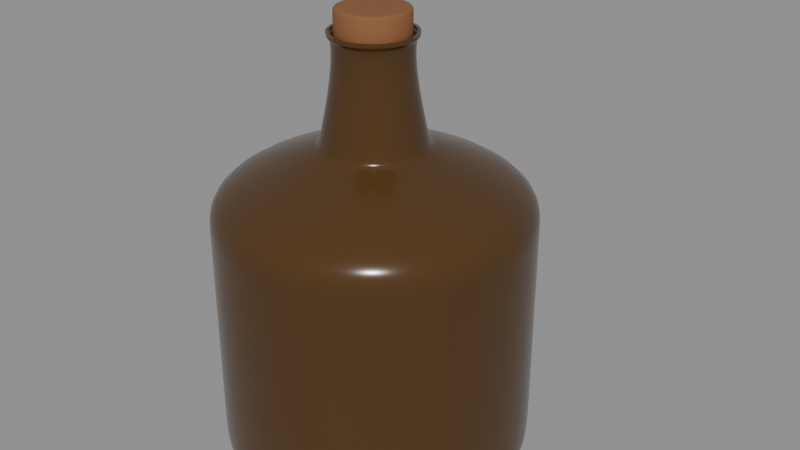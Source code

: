 # Source: moonshine_bottle.blend  (saved by Blender 4.5.91; exported with 4.5.12 LTS)
import bpy
from mathutils import Matrix  # noqa: F401  (used for matrix-valued properties, if any)

bpy.ops.wm.read_factory_settings(use_empty=True)
scene = bpy.context.scene
scene.name = 'Scene'

# ---- collections
col_bottle = bpy.data.collections.new('Bottle'); scene.collection.children.link(col_bottle)

# ---- materials (node trees are filled in below, after node groups)
mat_glass = bpy.data.materials.new('glass')
mat_cork = bpy.data.materials.new('cork')

# ---- node groups
ng_smooth_by_angle = bpy.data.node_groups.new('Smooth by Angle', 'GeometryNodeTree')
_s = ng_smooth_by_angle.interface.new_socket(name='Mesh', in_out='OUTPUT', socket_type='NodeSocketGeometry')
_s = ng_smooth_by_angle.interface.new_socket(name='Mesh', in_out='INPUT', socket_type='NodeSocketGeometry')
_s = ng_smooth_by_angle.interface.new_socket(name='Angle', in_out='INPUT', socket_type='NodeSocketFloat')
_s.subtype = 'ANGLE'
_s.default_value = 0.5236
_s.min_value = 0.0
_s.max_value = 3.142
_s.description = 'Maximum face angle for smooth edges'
_s = ng_smooth_by_angle.interface.new_socket(name='Ignore Sharpness', in_out='INPUT', socket_type='NodeSocketBool')
_s.force_non_field = True
ng_smooth_by_angle.description = 'Set the sharpness of mesh edges based on the angle between the neighboring faces'
ng_smooth_by_angle.is_modifier = True
_N = ng_smooth_by_angle.nodes; _L = ng_smooth_by_angle.links
n0 = _N.new('GeometryNodeSetShadeSmooth'); n0.name = 'Set Shade Smooth'; n0.location = (120, -80)
n0.domain = 'EDGE'
n1 = _N.new('GeometryNodeSetShadeSmooth'); n1.name = 'Set Shade Smooth.001'; n1.location = (300, -80)
n2 = _N.new('NodeGroupOutput'); n2.name = 'Group Output'; n2.location = (480, -80)
n3 = _N.new('GeometryNodeInputMeshEdgeAngle'); n3.name = 'Edge Angle'; n3.location = (-440, -240)
n4 = _N.new('NodeGroupInput'); n4.name = 'Group Input'; n4.location = (-80, -80)
n5 = _N.new('GeometryNodeInputEdgeSmooth'); n5.name = 'Is Edge Smooth'; n5.location = (-260, -120)
n6 = _N.new('GeometryNodeInputShadeSmooth'); n6.name = 'Is Shade Smooth'; n6.location = (-440, -397)
n7 = _N.new('FunctionNodeCompare'); n7.name = 'Compare'; n7.location = (-260, -260)
n7.operation = 'LESS_EQUAL'
n7.inputs[6].default_value = (0.0, 0.0, 0.0, 0.0)
n7.inputs[7].default_value = (0.0, 0.0, 0.0, 0.0)
n8 = _N.new('FunctionNodeBooleanMath'); n8.name = 'Boolean Math.001'; n8.location = (-80, -260)
n9 = _N.new('NodeGroupInput'); n9.name = 'Group Input.001'; n9.location = (-440, -329)
n10 = _N.new('NodeGroupInput'); n10.name = 'Group Input.002'; n10.location = (-259, -189)
n11 = _N.new('FunctionNodeBooleanMath'); n11.name = 'Boolean Math'; n11.location = (-80, -149)
n11.operation = 'OR'
n12 = _N.new('FunctionNodeBooleanMath'); n12.name = 'Boolean Math.002'; n12.location = (-260, -380)
n12.operation = 'OR'
n13 = _N.new('NodeGroupInput'); n13.name = 'Group Input.003'; n13.location = (-440, -460)
_L.new(n3.outputs[0], n7.inputs[0])
_L.new(n1.outputs[0], n2.inputs[0])
_L.new(n9.outputs[1], n7.inputs[1])
_L.new(n7.outputs[0], n8.inputs[0])
_L.new(n4.outputs[0], n0.inputs[0])
_L.new(n0.outputs[0], n1.inputs[0])
_L.new(n8.outputs[0], n0.inputs[2])
_L.new(n10.outputs[2], n11.inputs[1])
_L.new(n5.outputs[0], n11.inputs[0])
_L.new(n11.outputs[0], n0.inputs[1])
_L.new(n13.outputs[2], n12.inputs[1])
_L.new(n6.outputs[0], n12.inputs[0])
_L.new(n12.outputs[0], n8.inputs[1])
n2.is_active_output = True

# ---- material node trees
mat_glass.use_nodes = True; mat_glass.node_tree.nodes.clear()
_N = mat_glass.node_tree.nodes; _L = mat_glass.node_tree.links
n0 = _N.new('ShaderNodeBsdfPrincipled'); n0.name = 'Principled BSDF'; n0.location = (-200, 100)
n0.inputs[0].default_value = (0.07835, 0.03605, 0.008814, 1.0)
n0.inputs[2].default_value = 0.1932
n1 = _N.new('ShaderNodeOutputMaterial'); n1.name = 'Material Output'; n1.location = (200, 100)
_L.new(n0.outputs[0], n1.inputs[0])
n1.is_active_output = True
mat_cork.use_nodes = True; mat_cork.node_tree.nodes.clear()
_N = mat_cork.node_tree.nodes; _L = mat_cork.node_tree.links
n0 = _N.new('ShaderNodeBsdfPrincipled'); n0.name = 'Principled BSDF'; n0.location = (-200, 100)
n0.inputs[0].default_value = (0.2298, 0.09291, 0.03336, 1.0)
n0.inputs[2].default_value = 0.8586
n1 = _N.new('ShaderNodeOutputMaterial'); n1.name = 'Material Output'; n1.location = (200, 100)
_L.new(n0.outputs[0], n1.inputs[0])
n1.is_active_output = True

# ---- meshes
me_cylinder_001 = bpy.data.meshes.new('Cylinder.001')
me_cylinder_001.from_pydata([(-4.182e-10, 0.08871, 0.0), (-0.004664, 0.02345, 0.2699), (0.01731, 0.08701, 0.0), (-0.00915, 0.02209, 0.2699), (0.03395, 0.08196, 0.0), (-0.01328, 0.01988, 0.2699), (0.04928, 0.07376, 0.0), (-0.01691, 0.01691, 0.2699), (0.06273, 0.06273, 0.0), (-0.01988, 0.01328, 0.2699), (0.07376, 0.04928, 0.0), (-0.02209, 0.00915, 0.2699), (0.08196, 0.03395, 0.0), (-0.02345, 0.004664, 0.2699), (0.08701, 0.01731, 0.0), (-0.02391, -1.617e-10, 0.2699), (0.08871, -1.15e-09, 0.0), (-0.02345, -0.004664, 0.2699), (0.08701, -0.01731, 0.0), (-0.02209, -0.00915, 0.2699), (0.08196, -0.03395, 0.0), (-0.01988, -0.01328, 0.2699), (0.07376, -0.04928, 0.0), (-0.01691, -0.01691, 0.2699), (0.06273, -0.06273, 0.0), (-0.01328, -0.01988, 0.2699), (0.04928, -0.07376, 0.0), (-0.00915, -0.02209, 0.2699), (0.03395, -0.08196, 0.0), (-0.004664, -0.02345, 0.2699), (0.01731, -0.08701, 0.0), (4.736e-09, -0.02391, 0.2699), (-4.182e-10, -0.08871, 0.0), (0.004664, -0.02345, 0.2699), (-0.01731, -0.08701, 0.0), (0.00915, -0.02209, 0.2699), (-0.03395, -0.08196, 0.0), (0.01328, -0.01988, 0.2699), (-0.04928, -0.07376, 0.0), (0.01691, -0.01691, 0.2699), (-0.06273, -0.06273, 0.0), (0.01988, -0.01328, 0.2699), (-0.07376, -0.04928, 0.0), (0.02209, -0.00915, 0.2699), (-0.08196, -0.03395, 0.0), (0.02345, -0.004664, 0.2699), (-0.08701, -0.01731, 0.0), (0.02391, -1.617e-10, 0.2699), (-0.08871, -1.15e-09, 0.0), (0.02345, 0.004664, 0.2699), (-0.08701, 0.01731, 0.0), (0.02209, 0.00915, 0.2699), (-0.08196, 0.03395, 0.0), (0.01988, 0.01328, 0.2699), (-0.07376, 0.04928, 0.0), (0.01691, 0.01691, 0.2699), (-0.06273, 0.06273, 0.0), (0.01328, 0.01988, 0.2699), (-0.04928, 0.07376, 0.0), (0.00915, 0.02209, 0.2699), (-0.03395, 0.08196, 0.0), (4.736e-09, 0.02391, 0.2699), (-0.01731, 0.08701, 0.0), (0.004664, 0.02345, 0.2699), (-1.192e-09, 0.09842, 0.01319), (0.0192, 0.09653, 0.01319), (0.03767, 0.09093, 0.01319), (0.05468, 0.08184, 0.01319), (0.0696, 0.0696, 0.01319), (0.08184, 0.05468, 0.01319), (0.09093, 0.03767, 0.01319), (0.09653, 0.0192, 0.01319), (0.09842, -1.467e-09, 0.01319), (0.09653, -0.0192, 0.01319), (0.09093, -0.03767, 0.01319), (0.08184, -0.05468, 0.01319), (0.0696, -0.0696, 0.01319), (0.05468, -0.08184, 0.01319), (0.03767, -0.09093, 0.01319), (0.0192, -0.09653, 0.01319), (-1.192e-09, -0.09842, 0.01319), (-0.0192, -0.09653, 0.01319), (-0.03767, -0.09093, 0.01319), (-0.05468, -0.08184, 0.01319), (-0.0696, -0.0696, 0.01319), (-0.08184, -0.05468, 0.01319), (-0.09093, -0.03767, 0.01319), (-0.09653, -0.0192, 0.01319), (-0.09842, -1.467e-09, 0.01319), (-0.09653, 0.0192, 0.01319), (-0.09093, 0.03767, 0.01319), (-0.08184, 0.05468, 0.01319), (-0.0696, 0.0696, 0.01319), (-0.05468, 0.08184, 0.01319), (-0.03767, 0.09093, 0.01319), (-0.0192, 0.09653, 0.01319), (-1.192e-09, 0.09842, 0.1791), (0.0192, 0.09653, 0.1791), (0.03767, 0.09093, 0.1791), (0.05468, 0.08184, 0.1791), (0.0696, 0.0696, 0.1791), (0.08184, 0.05468, 0.1791), (0.09093, 0.03767, 0.1791), (0.09653, 0.0192, 0.1791), (0.09842, -1.467e-09, 0.1791), (0.09653, -0.0192, 0.1791), (0.09093, -0.03767, 0.1791), (0.08184, -0.05468, 0.1791), (0.0696, -0.0696, 0.1791), (0.05468, -0.08184, 0.1791), (0.03767, -0.09093, 0.1791), (0.0192, -0.09653, 0.1791), (-1.192e-09, -0.09842, 0.1791), (-0.0192, -0.09653, 0.1791), (-0.03767, -0.09093, 0.1791), (-0.05468, -0.08184, 0.1791), (-0.0696, -0.0696, 0.1791), (-0.08184, -0.05468, 0.1791), (-0.09093, -0.03767, 0.1791), (-0.09653, -0.0192, 0.1791), (-0.09842, -1.467e-09, 0.1791), (-0.09653, 0.0192, 0.1791), (-0.09093, 0.03767, 0.1791), (-0.08184, 0.05468, 0.1791), (-0.0696, 0.0696, 0.1791), (-0.05468, 0.08184, 0.1791), (-0.03767, 0.09093, 0.1791), (-0.0192, 0.09653, 0.1791), (0.01887, 0.09484, 0.006597), (0.03701, 0.08934, 0.006597), (0.05372, 0.0804, 0.006597), (0.06838, 0.06838, 0.006597), (0.0804, 0.05372, 0.006597), (0.08934, 0.03701, 0.006597), (0.09484, 0.01887, 0.006597), (0.0967, -1.297e-09, 0.006597), (0.09484, -0.01887, 0.006597), (0.08934, -0.03701, 0.006597), (0.0804, -0.05372, 0.006597), (0.06838, -0.06838, 0.006597), (0.05372, -0.0804, 0.006597), (0.03701, -0.08934, 0.006597), (0.01887, -0.09484, 0.006597), (-8.483e-10, -0.0967, 0.006597), (-0.01887, -0.09484, 0.006597), (-0.03701, -0.08934, 0.006597), (-0.05372, -0.0804, 0.006597), (-0.06838, -0.06838, 0.006597), (-0.0804, -0.05372, 0.006597), (-0.08934, -0.03701, 0.006597), (-0.09484, -0.01887, 0.006597), (-0.0967, -1.297e-09, 0.006597), (-0.09484, 0.01887, 0.006597), (-0.08934, 0.03701, 0.006597), (-0.0804, 0.05372, 0.006597), (-0.06838, 0.06838, 0.006597), (-0.05372, 0.0804, 0.006597), (-0.03701, 0.08934, 0.006597), (-0.01887, 0.09484, 0.006597), (-8.483e-10, 0.0967, 0.006597), (0.01763, 0.08862, 0.0006597), (0.03458, 0.08347, 0.0006597), (0.0502, 0.07513, 0.0006597), (0.06389, 0.06389, 0.0006597), (0.07513, 0.0502, 0.0006597), (0.08347, 0.03458, 0.0006597), (0.08862, 0.01763, 0.0006597), (0.09035, -1.161e-09, 0.0006597), (0.08862, -0.01763, 0.0006597), (0.08347, -0.03458, 0.0006597), (0.07513, -0.0502, 0.0006597), (0.06389, -0.06389, 0.0006597), (0.0502, -0.07513, 0.0006597), (0.03458, -0.08347, 0.0006597), (0.01763, -0.08862, 0.0006597), (-4.58e-10, -0.09035, 0.0006597), (-0.01763, -0.08862, 0.0006597), (-0.03458, -0.08347, 0.0006597), (-0.0502, -0.07513, 0.0006597), (-0.06389, -0.06389, 0.0006597), (-0.07513, -0.0502, 0.0006597), (-0.08347, -0.03458, 0.0006597), (-0.08862, -0.01763, 0.0006597), (-0.09035, -1.161e-09, 0.0006597), (-0.08862, 0.01763, 0.0006597), (-0.08347, 0.03458, 0.0006597), (-0.07513, 0.0502, 0.0006597), (-0.06389, 0.06389, 0.0006597), (-0.0502, 0.07513, 0.0006597), (-0.03458, 0.08347, 0.0006597), (-0.01763, 0.08862, 0.0006597), (-4.58e-10, 0.09035, 0.0006597), (-4.147e-10, 0.08965, 0.0), (0.01749, 0.08792, 0.0), (0.03431, 0.08282, 0.0), (0.04981, 0.07454, 0.0), (0.06339, 0.06339, 0.0), (0.07454, 0.0498, 0.0), (0.08282, 0.03431, 0.0), (0.08792, 0.01749, 0.0), (0.08965, -1.146e-09, 0.0), (0.08792, -0.01749, 0.0), (0.08282, -0.03431, 0.0), (0.07454, -0.0498, 0.0), (0.06339, -0.06339, 0.0), (0.04981, -0.07454, 0.0), (0.03431, -0.08282, 0.0), (0.01749, -0.08792, 0.0), (-4.147e-10, -0.08965, 0.0), (-0.01749, -0.08792, 0.0), (-0.03431, -0.08282, 0.0), (-0.0498, -0.07454, 0.0), (-0.06339, -0.06339, 0.0), (-0.07454, -0.0498, 0.0), (-0.08282, -0.03431, 0.0), (-0.08792, -0.01749, 0.0), (-0.08965, -1.146e-09, 0.0), (-0.08792, 0.01749, 0.0), (-0.08282, 0.03431, 0.0), (-0.07454, 0.0498, 0.0), (-0.06339, 0.06339, 0.0), (-0.0498, 0.07454, 0.0), (-0.03431, 0.08282, 0.0), (-0.01749, 0.08792, 0.0), (0.0192, 0.09653, 0.1582), (0.03767, 0.09093, 0.1582), (0.05468, 0.08184, 0.1582), (0.0696, 0.0696, 0.1582), (0.08184, 0.05468, 0.1582), (0.09093, 0.03767, 0.1582), (0.09653, 0.0192, 0.1582), (0.09842, -1.467e-09, 0.1582), (0.09653, -0.0192, 0.1582), (0.09093, -0.03767, 0.1582), (0.08184, -0.05468, 0.1582), (0.0696, -0.0696, 0.1582), (0.05468, -0.08184, 0.1582), (0.03767, -0.09093, 0.1582), (0.0192, -0.09653, 0.1582), (-1.192e-09, -0.09842, 0.1582), (-0.0192, -0.09653, 0.1582), (-0.03767, -0.09093, 0.1582), (-0.05468, -0.08184, 0.1582), (-0.0696, -0.0696, 0.1582), (-0.08184, -0.05468, 0.1582), (-0.09093, -0.03767, 0.1582), (-0.09653, -0.0192, 0.1582), (-0.09842, -1.467e-09, 0.1582), (-0.09653, 0.0192, 0.1582), (-0.09093, 0.03767, 0.1582), (-0.08184, 0.05468, 0.1582), (-0.0696, 0.0696, 0.1582), (-0.05468, 0.08184, 0.1582), (-0.03767, 0.09093, 0.1582), (-0.0192, 0.09653, 0.1582), (-1.192e-09, 0.09842, 0.1582), (0.004664, 0.02345, 0.2485), (5.328e-10, 0.02391, 0.2485), (0.00915, 0.02209, 0.2485), (0.01328, 0.01988, 0.2485), (0.01691, 0.01691, 0.2485), (0.01988, 0.01328, 0.2485), (0.02209, 0.00915, 0.2485), (0.02345, 0.004664, 0.2485), (0.02391, -1.617e-10, 0.2485), (0.02345, -0.004664, 0.2485), (0.02209, -0.00915, 0.2485), (0.01988, -0.01328, 0.2485), (0.01691, -0.01691, 0.2485), (0.01328, -0.01988, 0.2485), (0.00915, -0.02209, 0.2485), (0.004664, -0.02345, 0.2485), (5.328e-10, -0.02391, 0.2485), (-0.004664, -0.02345, 0.2485), (-0.00915, -0.02209, 0.2485), (-0.01328, -0.01988, 0.2485), (-0.01691, -0.01691, 0.2485), (-0.01988, -0.01328, 0.2485), (-0.02209, -0.00915, 0.2485), (-0.02345, -0.004664, 0.2485), (-0.02391, -1.617e-10, 0.2485), (-0.02345, 0.004664, 0.2485), (-0.02209, 0.00915, 0.2485), (-0.01988, 0.01328, 0.2485), (-0.01691, 0.01691, 0.2485), (-0.01328, 0.01988, 0.2485), (-0.00915, 0.02209, 0.2485), (-0.004664, 0.02345, 0.2485), (4.793e-09, 0.02671, 0.2699), (-0.005212, 0.0262, 0.2699), (-0.01022, 0.02468, 0.2699), (-0.01484, 0.02221, 0.2699), (-0.01889, 0.01889, 0.2699), (-0.02221, 0.01484, 0.2699), (-0.02468, 0.01022, 0.2699), (-0.0262, 0.005212, 0.2699), (-0.02671, -1.67e-10, 0.2699), (-0.0262, -0.005212, 0.2699), (-0.02468, -0.01022, 0.2699), (-0.02221, -0.01484, 0.2699), (-0.01889, -0.01889, 0.2699), (-0.01484, -0.02221, 0.2699), (-0.01022, -0.02468, 0.2699), (-0.005212, -0.0262, 0.2699), (4.793e-09, -0.02671, 0.2699), (0.005212, -0.0262, 0.2699), (0.01022, -0.02468, 0.2699), (0.01484, -0.02221, 0.2699), (0.01889, -0.01889, 0.2699), (0.02221, -0.01484, 0.2699), (0.02468, -0.01022, 0.2699), (0.0262, -0.005212, 0.2699), (0.02671, -1.67e-10, 0.2699), (0.0262, 0.005212, 0.2699), (0.02468, 0.01022, 0.2699), (0.02221, 0.01484, 0.2699), (0.01889, 0.01889, 0.2699), (0.01484, 0.02221, 0.2699), (0.01022, 0.02468, 0.2699), (0.005212, 0.0262, 0.2699), (4.234e-09, 0.02671, 0.273), (-0.005212, 0.0262, 0.273), (-0.01022, 0.02468, 0.273), (-0.01484, 0.02221, 0.273), (-0.01889, 0.01889, 0.273), (-0.02221, 0.01484, 0.273), (-0.02468, 0.01022, 0.273), (-0.0262, 0.005212, 0.273), (-0.02671, -1.67e-10, 0.273), (-0.0262, -0.005212, 0.273), (-0.02468, -0.01022, 0.273), (-0.02221, -0.01484, 0.273), (-0.01889, -0.01889, 0.273), (-0.01484, -0.02221, 0.273), (-0.01022, -0.02468, 0.273), (-0.005212, -0.0262, 0.273), (4.234e-09, -0.02671, 0.273), (0.005212, -0.0262, 0.273), (0.01022, -0.02468, 0.273), (0.01484, -0.02221, 0.273), (0.01889, -0.01889, 0.273), (0.02221, -0.01484, 0.273), (0.02468, -0.01022, 0.273), (0.0262, -0.005212, 0.273), (0.02671, -1.67e-10, 0.273), (0.0262, 0.005212, 0.273), (0.02468, 0.01022, 0.273), (0.02221, 0.01484, 0.273), (0.01889, 0.01889, 0.273), (0.01484, 0.02221, 0.273), (0.01022, 0.02468, 0.273), (0.005212, 0.0262, 0.273), (0.0192, 0.09653, 0.1358), (0.03767, 0.09093, 0.1358), (0.05468, 0.08184, 0.1358), (0.0696, 0.0696, 0.1358), (0.08184, 0.05468, 0.1358), (0.09093, 0.03767, 0.1358), (0.09653, 0.0192, 0.1358), (0.09842, -1.467e-09, 0.1358), (0.09653, -0.0192, 0.1358), (0.09093, -0.03767, 0.1358), (0.08184, -0.05468, 0.1358), (0.0696, -0.0696, 0.1358), (0.05468, -0.08184, 0.1358), (0.03767, -0.09093, 0.1358), (0.0192, -0.09653, 0.1358), (-1.192e-09, -0.09842, 0.1358), (-0.0192, -0.09653, 0.1358), (-0.03767, -0.09093, 0.1358), (-0.05468, -0.08184, 0.1358), (-0.0696, -0.0696, 0.1358), (-0.08184, -0.05468, 0.1358), (-0.09093, -0.03767, 0.1358), (-0.09653, -0.0192, 0.1358), (-0.09842, -1.467e-09, 0.1358), (-0.09653, 0.0192, 0.1358), (-0.09093, 0.03767, 0.1358), (-0.08184, 0.05468, 0.1358), (-0.0696, 0.0696, 0.1358), (-0.05468, 0.08184, 0.1358), (-0.03767, 0.09093, 0.1358), (-0.0192, 0.09653, 0.1358), (-1.192e-09, 0.09842, 0.1358), (0.0192, 0.09653, 0.07447), (0.03767, 0.09093, 0.07447), (0.05468, 0.08184, 0.07447), (0.0696, 0.0696, 0.07447), (0.08184, 0.05468, 0.07447), (0.09093, 0.03767, 0.07447), (0.09653, 0.0192, 0.07447), (0.09842, -1.467e-09, 0.07447), (0.09653, -0.0192, 0.07447), (0.09093, -0.03767, 0.07447), (0.08184, -0.05468, 0.07447), (0.0696, -0.0696, 0.07447), (0.05468, -0.08184, 0.07447), (0.03767, -0.09093, 0.07447), (0.0192, -0.09653, 0.07447), (-1.192e-09, -0.09842, 0.07447), (-0.0192, -0.09653, 0.07447), (-0.03767, -0.09093, 0.07447), (-0.05468, -0.08184, 0.07447), (-0.0696, -0.0696, 0.07447), (-0.08184, -0.05468, 0.07447), (-0.09093, -0.03767, 0.07447), (-0.09653, -0.0192, 0.07447), (-0.09842, -1.467e-09, 0.07447), (-0.09653, 0.0192, 0.07447), (-0.09093, 0.03767, 0.07447), (-0.08184, 0.05468, 0.07447), (-0.0696, 0.0696, 0.07447), (-0.05468, 0.08184, 0.07447), (-0.03767, 0.09093, 0.07447), (-0.0192, 0.09653, 0.07447), (-1.192e-09, 0.09842, 0.07447), (0.0192, 0.09653, 0.04383), (0.03767, 0.09093, 0.04383), (0.05468, 0.08184, 0.04383), (0.0696, 0.0696, 0.04383), (0.08184, 0.05468, 0.04383), (0.09093, 0.03767, 0.04383), (0.09653, 0.0192, 0.04383), (0.09842, -1.467e-09, 0.04383), (0.09653, -0.0192, 0.04383), (0.09093, -0.03767, 0.04383), (0.08184, -0.05468, 0.04383), (0.0696, -0.0696, 0.04383), (0.05468, -0.08184, 0.04383), (0.03767, -0.09093, 0.04383), (0.0192, -0.09653, 0.04383), (-1.192e-09, -0.09842, 0.04383), (-0.0192, -0.09653, 0.04383), (-0.03767, -0.09093, 0.04383), (-0.05468, -0.08184, 0.04383), (-0.0696, -0.0696, 0.04383), (-0.08184, -0.05468, 0.04383), (-0.09093, -0.03767, 0.04383), (-0.09653, -0.0192, 0.04383), (-0.09842, -1.467e-09, 0.04383), (-0.09653, 0.0192, 0.04383), (-0.09093, 0.03767, 0.04383), (-0.08184, 0.05468, 0.04383), (-0.0696, 0.0696, 0.04383), (-0.05468, 0.08184, 0.04383), (-0.03767, 0.09093, 0.04383), (-0.0192, 0.09653, 0.04383), (-1.192e-09, 0.09842, 0.04383), (-1.192e-09, 0.1126, 0.1322), (-1.192e-09, 0.1263, 0.15), (0.0192, 0.1248, 0.1512), (-0.0192, 0.1248, 0.1512), (0.0192, 0.1111, 0.1333), (-0.0192, 0.1111, 0.1333), (-1.288e-09, 0.1286, 0.06351), (-1.288e-09, 0.1121, 0.07865), (0.01402, 0.1112, 0.07764), (-0.01402, 0.1112, 0.07764), (0.01402, 0.1277, 0.06249), (-0.01402, 0.1277, 0.06249), (-1.192e-09, 0.1198, 0.125), (-1.192e-09, 0.1396, 0.1356), (0.0192, 0.1387, 0.1373), (-0.0192, 0.1387, 0.1373), (0.0192, 0.1189, 0.1267), (-0.0192, 0.1189, 0.1267), (-1.261e-09, 0.1395, 0.07754), (-1.261e-09, 0.1199, 0.08839), (0.01402, 0.1193, 0.08719), (-0.01402, 0.1193, 0.08719), (0.01402, 0.1388, 0.07633), (-0.01402, 0.1388, 0.07633), (-0.01592, 0.1435, 0.09665), (-0.01765, 0.1434, 0.117), (-0.0001742, 0.1442, 0.1163), (-0.0001742, 0.1442, 0.0969), (-0.01592, 0.1238, 0.1004), (-0.01765, 0.1237, 0.1135), (-0.0001742, 0.1246, 0.1006), (-0.0001742, 0.1245, 0.1128), (0.01558, 0.1238, 0.1004), (0.0173, 0.1237, 0.1135), (0.01558, 0.1435, 0.09665), (0.0173, 0.1434, 0.117), (0.03418, 0.01416, 0.2032), (0.0297, 0.0123, 0.2076), (0.03245, 0.01344, 0.2042), (0.03081, 0.01276, 0.2058), (0.03628, 0.007217, 0.2032), (0.03153, 0.006271, 0.2076), (0.03445, 0.006853, 0.2042), (0.03271, 0.006507, 0.2058), (0.007217, -0.03628, 0.2032), (0.006271, -0.03153, 0.2076), (0.006853, -0.03445, 0.2042), (0.006507, -0.03271, 0.2058), (-8.258e-11, -0.03699, 0.2032), (2.868e-11, -0.03214, 0.2076), (-4.487e-11, -0.03513, 0.2042), (-4.635e-12, -0.03335, 0.2058), (-0.03699, -7.595e-10, 0.2032), (-0.03214, -6.758e-10, 0.2076), (-0.03513, -7.348e-10, 0.2042), (-0.03335, -7.033e-10, 0.2058), (-0.03628, 0.007217, 0.2032), (-0.03153, 0.006271, 0.2076), (-0.03445, 0.006853, 0.2042), (-0.03271, 0.006507, 0.2058), (0.01416, 0.03418, 0.2032), (0.0123, 0.0297, 0.2076), (0.01344, 0.03245, 0.2042), (0.01276, 0.03081, 0.2058), (0.02055, 0.03076, 0.2032), (0.01786, 0.02673, 0.2076), (0.01952, 0.02921, 0.2042), (0.01853, 0.02773, 0.2058), (0.03076, -0.02055, 0.2032), (0.02673, -0.01786, 0.2076), (0.02921, -0.01952, 0.2042), (0.02773, -0.01853, 0.2058), (0.02616, -0.02616, 0.2032), (0.02273, -0.02273, 0.2076), (0.02484, -0.02484, 0.2042), (0.02358, -0.02358, 0.2058), (-0.02616, -0.02616, 0.2032), (-0.02273, -0.02273, 0.2076), (-0.02484, -0.02484, 0.2042), (-0.02358, -0.02358, 0.2058), (-0.03076, -0.02055, 0.2032), (-0.02673, -0.01786, 0.2076), (-0.02921, -0.01952, 0.2042), (-0.02773, -0.01853, 0.2058), (-0.02055, 0.03076, 0.2032), (-0.01786, 0.02673, 0.2076), (-0.01952, 0.02921, 0.2042), (-0.01853, 0.02773, 0.2058), (-0.01416, 0.03418, 0.2032), (-0.0123, 0.0297, 0.2076), (-0.01344, 0.03245, 0.2042), (-0.01276, 0.03081, 0.2058), (0.03699, -7.595e-10, 0.2032), (0.03214, -6.758e-10, 0.2076), (0.03513, -7.348e-10, 0.2042), (0.03335, -7.033e-10, 0.2058), (-0.007217, -0.03628, 0.2032), (-0.006271, -0.03153, 0.2076), (-0.006853, -0.03445, 0.2042), (-0.006507, -0.03271, 0.2058), (-0.03418, 0.01416, 0.2032), (-0.0297, 0.0123, 0.2076), (-0.03245, 0.01344, 0.2042), (-0.03081, 0.01276, 0.2058), (0.02616, 0.02616, 0.2032), (0.02273, 0.02273, 0.2076), (0.02484, 0.02484, 0.2042), (0.02358, 0.02358, 0.2058), (0.02055, -0.03076, 0.2032), (0.01786, -0.02673, 0.2076), (0.01952, -0.02921, 0.2042), (0.01853, -0.02773, 0.2058), (-0.03418, -0.01416, 0.2032), (-0.0297, -0.0123, 0.2076), (-0.03245, -0.01344, 0.2042), (-0.03081, -0.01276, 0.2058), (-0.007217, 0.03628, 0.2032), (-0.006271, 0.03153, 0.2076), (-0.006853, 0.03445, 0.2042), (-0.006507, 0.03271, 0.2058), (0.03628, -0.007217, 0.2032), (0.03153, -0.006271, 0.2076), (0.03445, -0.006853, 0.2042), (0.03271, -0.006507, 0.2058), (-0.01416, -0.03418, 0.2032), (-0.0123, -0.0297, 0.2076), (-0.01344, -0.03245, 0.2042), (-0.01276, -0.03081, 0.2058), (-0.03076, 0.02055, 0.2032), (-0.02673, 0.01786, 0.2076), (-0.02921, 0.01952, 0.2042), (-0.02773, 0.01853, 0.2058), (0.03076, 0.02055, 0.2032), (0.02673, 0.01786, 0.2076), (0.02921, 0.01952, 0.2042), (0.02773, 0.01853, 0.2058), (0.01416, -0.03418, 0.2032), (0.0123, -0.0297, 0.2076), (0.01344, -0.03245, 0.2042), (0.01276, -0.03081, 0.2058), (-0.03628, -0.007217, 0.2032), (-0.03153, -0.006271, 0.2076), (-0.03445, -0.006853, 0.2042), (-0.03271, -0.006507, 0.2058), (-8.258e-11, 0.03699, 0.2032), (2.868e-11, 0.03214, 0.2076), (-4.487e-11, 0.03513, 0.2042), (-4.635e-12, 0.03335, 0.2058), (0.006271, 0.03153, 0.2076), (0.007217, 0.03628, 0.2032), (0.006507, 0.03271, 0.2058), (0.006853, 0.03445, 0.2042), (0.03418, -0.01416, 0.2032), (0.0297, -0.0123, 0.2076), (0.03245, -0.01344, 0.2042), (0.03081, -0.01276, 0.2058), (-0.02055, -0.03076, 0.2032), (-0.01786, -0.02673, 0.2076), (-0.01952, -0.02921, 0.2042), (-0.01853, -0.02773, 0.2058), (-0.02616, 0.02616, 0.2032), (-0.02273, 0.02273, 0.2076), (-0.02484, 0.02484, 0.2042), (-0.02358, 0.02358, 0.2058)], [], [(286, 285, 5, 3), (0, 2, 4, 6, 8, 10, 12, 14, 16, 18, 20, 22, 24, 26, 28, 30, 32, 34, 36, 38, 40, 42, 44, 46, 48, 50, 52, 54, 56, 58, 60, 62), (158, 95, 64, 159), (157, 94, 95, 158), (156, 93, 94, 157), (155, 92, 93, 156), (154, 91, 92, 155), (153, 90, 91, 154), (152, 89, 90, 153), (151, 88, 89, 152), (150, 87, 88, 151), (149, 86, 87, 150), (148, 85, 86, 149), (147, 84, 85, 148), (146, 83, 84, 147), (145, 82, 83, 146), (144, 81, 82, 145), (143, 80, 81, 144), (142, 79, 80, 143), (141, 78, 79, 142), (140, 77, 78, 141), (139, 76, 77, 140), (138, 75, 76, 139), (137, 74, 75, 138), (136, 73, 74, 137), (135, 72, 73, 136), (134, 71, 72, 135), (133, 70, 71, 134), (132, 69, 70, 133), (131, 68, 69, 132), (130, 67, 68, 131), (129, 66, 67, 130), (128, 65, 66, 129), (159, 64, 65, 128), (254, 127, 96, 255), (253, 126, 127, 254), (252, 125, 126, 253), (251, 124, 125, 252), (250, 123, 124, 251), (249, 122, 123, 250), (248, 121, 122, 249), (247, 120, 121, 248), (246, 119, 120, 247), (245, 118, 119, 246), (244, 117, 118, 245), (243, 116, 117, 244), (242, 115, 116, 243), (241, 114, 115, 242), (240, 113, 114, 241), (239, 112, 113, 240), (238, 111, 112, 239), (237, 110, 111, 238), (236, 109, 110, 237), (235, 108, 109, 236), (234, 107, 108, 235), (233, 106, 107, 234), (232, 105, 106, 233), (231, 104, 105, 232), (230, 103, 104, 231), (229, 102, 103, 230), (228, 101, 102, 229), (227, 100, 101, 228), (226, 99, 100, 227), (225, 98, 99, 226), (224, 97, 98, 225), (255, 96, 97, 224), (191, 159, 128, 160), (160, 128, 129, 161), (161, 129, 130, 162), (162, 130, 131, 163), (163, 131, 132, 164), (164, 132, 133, 165), (165, 133, 134, 166), (166, 134, 135, 167), (167, 135, 136, 168), (168, 136, 137, 169), (169, 137, 138, 170), (170, 138, 139, 171), (171, 139, 140, 172), (172, 140, 141, 173), (173, 141, 142, 174), (174, 142, 143, 175), (175, 143, 144, 176), (176, 144, 145, 177), (177, 145, 146, 178), (178, 146, 147, 179), (179, 147, 148, 180), (180, 148, 149, 181), (181, 149, 150, 182), (182, 150, 151, 183), (183, 151, 152, 184), (184, 152, 153, 185), (185, 153, 154, 186), (186, 154, 155, 187), (187, 155, 156, 188), (188, 156, 157, 189), (189, 157, 158, 190), (190, 158, 159, 191), (223, 190, 191, 192), (222, 189, 190, 223), (221, 188, 189, 222), (220, 187, 188, 221), (219, 186, 187, 220), (218, 185, 186, 219), (217, 184, 185, 218), (216, 183, 184, 217), (215, 182, 183, 216), (214, 181, 182, 215), (213, 180, 181, 214), (212, 179, 180, 213), (211, 178, 179, 212), (210, 177, 178, 211), (209, 176, 177, 210), (208, 175, 176, 209), (207, 174, 175, 208), (206, 173, 174, 207), (205, 172, 173, 206), (204, 171, 172, 205), (203, 170, 171, 204), (202, 169, 170, 203), (201, 168, 169, 202), (200, 167, 168, 201), (199, 166, 167, 200), (198, 165, 166, 199), (197, 164, 165, 198), (196, 163, 164, 197), (195, 162, 163, 196), (194, 161, 162, 195), (193, 160, 161, 194), (192, 191, 160, 193), (2, 0, 192, 193), (4, 2, 193, 194), (6, 4, 194, 195), (8, 6, 195, 196), (10, 8, 196, 197), (12, 10, 197, 198), (14, 12, 198, 199), (16, 14, 199, 200), (18, 16, 200, 201), (20, 18, 201, 202), (22, 20, 202, 203), (24, 22, 203, 204), (26, 24, 204, 205), (28, 26, 205, 206), (30, 28, 206, 207), (32, 30, 207, 208), (34, 32, 208, 209), (36, 34, 209, 210), (38, 36, 210, 211), (40, 38, 211, 212), (42, 40, 212, 213), (44, 42, 213, 214), (46, 44, 214, 215), (48, 46, 215, 216), (50, 48, 216, 217), (52, 50, 217, 218), (54, 52, 218, 219), (56, 54, 219, 220), (58, 56, 220, 221), (60, 58, 221, 222), (62, 60, 222, 223), (0, 62, 223, 192), (352, 383, 448, 452), (352, 224, 225, 353), (353, 225, 226, 354), (354, 226, 227, 355), (355, 227, 228, 356), (356, 228, 229, 357), (357, 229, 230, 358), (358, 230, 231, 359), (359, 231, 232, 360), (360, 232, 233, 361), (361, 233, 234, 362), (362, 234, 235, 363), (363, 235, 236, 364), (364, 236, 237, 365), (365, 237, 238, 366), (366, 238, 239, 367), (367, 239, 240, 368), (368, 240, 241, 369), (369, 241, 242, 370), (370, 242, 243, 371), (371, 243, 244, 372), (372, 244, 245, 373), (373, 245, 246, 374), (374, 246, 247, 375), (375, 247, 248, 376), (376, 248, 249, 377), (377, 249, 250, 378), (378, 250, 251, 379), (379, 251, 252, 380), (380, 252, 253, 381), (381, 253, 254, 382), (446, 414, 457, 459), (257, 287, 1, 61), (283, 282, 11, 9), (265, 264, 47, 45), (274, 273, 29, 27), (271, 270, 35, 33), (267, 266, 43, 41), (276, 275, 25, 23), (259, 258, 59, 57), (269, 268, 39, 37), (278, 277, 21, 19), (287, 286, 3, 1), (284, 283, 9, 7), (280, 279, 17, 15), (262, 261, 53, 51), (272, 271, 33, 31), (282, 281, 13, 11), (264, 263, 49, 47), (260, 259, 57, 55), (256, 257, 61, 63), (266, 265, 45, 43), (275, 274, 27, 25), (285, 284, 7, 5), (268, 267, 41, 39), (277, 276, 23, 21), (273, 272, 31, 29), (270, 269, 37, 35), (279, 278, 19, 17), (261, 260, 55, 53), (258, 256, 63, 59), (281, 280, 15, 13), (263, 262, 51, 49), (23, 25, 301, 300), (21, 23, 300, 299), (19, 21, 299, 298), (17, 19, 298, 297), (15, 17, 297, 296), (13, 15, 296, 295), (11, 13, 295, 294), (9, 11, 294, 293), (63, 61, 288, 319), (7, 9, 293, 292), (59, 63, 319, 318), (5, 7, 292, 291), (57, 59, 318, 317), (3, 5, 291, 290), (55, 57, 317, 316), (1, 3, 290, 289), (53, 55, 316, 315), (51, 53, 315, 314), (304, 305, 337, 336), (288, 289, 321, 320), (291, 292, 324, 323), (318, 319, 351, 350), (305, 306, 338, 337), (292, 293, 325, 324), (319, 288, 320, 351), (306, 307, 339, 338), (293, 294, 326, 325), (307, 308, 340, 339), (294, 295, 327, 326), (308, 309, 341, 340), (295, 296, 328, 327), (309, 310, 342, 341), (296, 297, 329, 328), (310, 311, 343, 342), (297, 298, 330, 329), (311, 312, 344, 343), (298, 299, 331, 330), (312, 313, 345, 344), (299, 300, 332, 331), (313, 314, 346, 345), (300, 301, 333, 332), (314, 315, 347, 346), (301, 302, 334, 333), (315, 316, 348, 347), (302, 303, 335, 334), (289, 290, 322, 321), (316, 317, 349, 348), (303, 304, 336, 335), (290, 291, 323, 322), (317, 318, 350, 349), (25, 27, 302, 301), (27, 29, 303, 302), (29, 31, 304, 303), (31, 33, 305, 304), (33, 35, 306, 305), (35, 37, 307, 306), (37, 39, 308, 307), (39, 41, 309, 308), (41, 43, 310, 309), (43, 45, 311, 310), (45, 47, 312, 311), (47, 49, 313, 312), (49, 51, 314, 313), (61, 1, 289, 288), (414, 382, 383, 415), (413, 381, 382, 414), (412, 380, 381, 413), (411, 379, 380, 412), (410, 378, 379, 411), (409, 377, 378, 410), (408, 376, 377, 409), (407, 375, 376, 408), (406, 374, 375, 407), (405, 373, 374, 406), (404, 372, 373, 405), (403, 371, 372, 404), (402, 370, 371, 403), (401, 369, 370, 402), (400, 368, 369, 401), (399, 367, 368, 400), (398, 366, 367, 399), (397, 365, 366, 398), (396, 364, 365, 397), (395, 363, 364, 396), (394, 362, 363, 395), (393, 361, 362, 394), (392, 360, 361, 393), (391, 359, 360, 392), (390, 358, 359, 391), (389, 357, 358, 390), (388, 356, 357, 389), (387, 355, 356, 388), (386, 354, 355, 387), (385, 353, 354, 386), (384, 352, 353, 385), (415, 383, 352, 384), (383, 382, 453, 448), (416, 384, 385, 417), (417, 385, 386, 418), (418, 386, 387, 419), (419, 387, 388, 420), (420, 388, 389, 421), (421, 389, 390, 422), (422, 390, 391, 423), (423, 391, 392, 424), (424, 392, 393, 425), (425, 393, 394, 426), (426, 394, 395, 427), (427, 395, 396, 428), (428, 396, 397, 429), (429, 397, 398, 430), (430, 398, 399, 431), (431, 399, 400, 432), (432, 400, 401, 433), (433, 401, 402, 434), (434, 402, 403, 435), (435, 403, 404, 436), (436, 404, 405, 437), (437, 405, 406, 438), (438, 406, 407, 439), (439, 407, 408, 440), (440, 408, 409, 441), (441, 409, 410, 442), (442, 410, 411, 443), (443, 411, 412, 444), (444, 412, 413, 445), (445, 413, 414, 446), (414, 415, 455, 457), (95, 446, 447, 64), (94, 445, 446, 95), (93, 444, 445, 94), (92, 443, 444, 93), (91, 442, 443, 92), (90, 441, 442, 91), (89, 440, 441, 90), (88, 439, 440, 89), (87, 438, 439, 88), (86, 437, 438, 87), (85, 436, 437, 86), (84, 435, 436, 85), (83, 434, 435, 84), (82, 433, 434, 83), (81, 432, 433, 82), (80, 431, 432, 81), (79, 430, 431, 80), (78, 429, 430, 79), (77, 428, 429, 78), (76, 427, 428, 77), (75, 426, 427, 76), (74, 425, 426, 75), (73, 424, 425, 74), (72, 423, 424, 73), (71, 422, 423, 72), (70, 421, 422, 71), (69, 420, 421, 70), (68, 419, 420, 69), (67, 418, 419, 68), (66, 417, 418, 67), (65, 416, 417, 66), (64, 447, 416, 65), (453, 451, 463, 465), (452, 448, 460, 464), (455, 456, 468, 467), (456, 458, 470, 468), (384, 416, 458, 456), (382, 254, 451, 453), (224, 352, 452, 450), (447, 446, 459, 454), (255, 224, 450, 449), (416, 447, 454, 458), (254, 255, 449, 451), (415, 384, 456, 455), (479, 481, 464, 460), (477, 479, 460, 465), (451, 449, 461, 463), (448, 453, 465, 460), (450, 452, 464, 462), (449, 450, 462, 461), (473, 477, 465, 463), (474, 473, 463, 461), (458, 454, 466, 470), (459, 457, 469, 471), (457, 455, 467, 469), (454, 459, 471, 466), (481, 483, 462, 464), (483, 474, 461, 462), (470, 466, 475, 482), (482, 475, 474, 483), (468, 470, 482, 480), (480, 482, 483, 481), (466, 471, 472, 475), (475, 472, 473, 474), (471, 469, 476, 472), (472, 476, 477, 473), (469, 467, 478, 476), (476, 478, 479, 477), (467, 468, 480, 478), (478, 480, 481, 479), (593, 596, 598, 595), (595, 598, 599, 594), (594, 599, 597, 592), (565, 593, 595, 567), (567, 595, 594, 566), (566, 594, 592, 564), (537, 565, 567, 539), (539, 567, 566, 538), (538, 566, 564, 536), (533, 537, 539, 535), (535, 539, 538, 534), (534, 538, 536, 532), (609, 533, 535, 611), (611, 535, 534, 610), (610, 534, 532, 608), (577, 609, 611, 579), (579, 611, 610, 578), (578, 610, 608, 576), (549, 577, 579, 551), (551, 579, 578, 550), (550, 578, 576, 548), (505, 549, 551, 507), (507, 551, 550, 506), (506, 550, 548, 504), (501, 505, 507, 503), (503, 507, 506, 502), (502, 506, 504, 500), (589, 501, 503, 591), (591, 503, 502, 590), (590, 502, 500, 588), (561, 589, 591, 563), (563, 591, 590, 562), (562, 590, 588, 560), (529, 561, 563, 531), (531, 563, 562, 530), (530, 562, 560, 528), (525, 529, 531, 527), (527, 531, 530, 526), (526, 530, 528, 524), (605, 525, 527, 607), (607, 527, 526, 606), (606, 526, 524, 604), (573, 605, 607, 575), (575, 607, 606, 574), (574, 606, 604, 572), (545, 573, 575, 547), (547, 575, 574, 546), (546, 574, 572, 544), (497, 545, 547, 499), (499, 547, 546, 498), (498, 546, 544, 496), (493, 497, 499, 495), (495, 499, 498, 494), (494, 498, 496, 492), (585, 493, 495, 587), (587, 495, 494, 586), (586, 494, 492, 584), (557, 585, 587, 559), (559, 587, 586, 558), (558, 586, 584, 556), (521, 557, 559, 523), (523, 559, 558, 522), (522, 558, 556, 520), (517, 521, 523, 519), (519, 523, 522, 518), (518, 522, 520, 516), (601, 517, 519, 603), (603, 519, 518, 602), (602, 518, 516, 600), (569, 601, 603, 571), (571, 603, 602, 570), (570, 602, 600, 568), (541, 569, 571, 543), (543, 571, 570, 542), (542, 570, 568, 540), (489, 541, 543, 491), (491, 543, 542, 490), (490, 542, 540, 488), (485, 489, 491, 487), (487, 491, 490, 486), (486, 490, 488, 484), (581, 485, 487, 583), (583, 487, 486, 582), (582, 486, 484, 580), (553, 581, 583, 555), (555, 583, 582, 554), (554, 582, 580, 552), (513, 553, 555, 515), (515, 555, 554, 514), (514, 554, 552, 512), (509, 513, 515, 511), (511, 515, 514, 510), (510, 514, 512, 508), (596, 509, 511, 598), (598, 511, 510, 599), (599, 510, 508, 597), (485, 262, 263, 489), (101, 580, 484, 102), (102, 484, 488, 103), (581, 261, 262, 485), (489, 263, 264, 541), (103, 488, 540, 104), (493, 271, 272, 497), (110, 584, 492, 111), (111, 492, 496, 112), (585, 270, 271, 493), (497, 272, 273, 545), (112, 496, 544, 113), (501, 280, 281, 505), (119, 588, 500, 120), (120, 500, 504, 121), (589, 279, 280, 501), (505, 281, 282, 549), (121, 504, 548, 122), (509, 258, 259, 513), (97, 597, 508, 98), (98, 508, 512, 99), (596, 256, 258, 509), (513, 259, 260, 553), (99, 512, 552, 100), (517, 267, 268, 521), (106, 600, 516, 107), (107, 516, 520, 108), (601, 266, 267, 517), (521, 268, 269, 557), (108, 520, 556, 109), (525, 276, 277, 529), (115, 604, 524, 116), (116, 524, 528, 117), (605, 275, 276, 525), (529, 277, 278, 561), (117, 528, 560, 118), (533, 285, 286, 537), (124, 608, 532, 125), (125, 532, 536, 126), (609, 284, 285, 533), (537, 286, 287, 565), (126, 536, 564, 127), (541, 264, 265, 569), (104, 540, 568, 105), (545, 273, 274, 573), (113, 544, 572, 114), (549, 282, 283, 577), (122, 548, 576, 123), (553, 260, 261, 581), (100, 552, 580, 101), (557, 269, 270, 585), (109, 556, 584, 110), (561, 278, 279, 589), (118, 560, 588, 119), (565, 287, 257, 593), (127, 564, 592, 96), (569, 265, 266, 601), (105, 568, 600, 106), (573, 274, 275, 605), (114, 572, 604, 115), (577, 283, 284, 609), (123, 576, 608, 124), (593, 257, 256, 596), (96, 592, 597, 97)])
me_cylinder_001.polygons.foreach_set('use_smooth', [True] * 583)
_uv = me_cylinder_001.uv_layers.new(name='UVMap')
_uv.uv.foreach_set('vector', [0.0625, 1.0, 0.09375, 1.0, 0.09375, 1.0, 0.0625, 1.0, 0.75, 0.4875, 0.7963, 0.4829, 0.8409, 0.4694, 0.8819, 0.4475, 0.9179, 0.4179, 0.9475, 0.3819, 0.9694, 0.3409, 0.9829, 0.2963, 0.9875, 0.25, 0.9829, 0.2037, 0.9694, 0.1591, 0.9475, 0.1181, 0.9179, 0.08207, 0.8819, 0.05253, 0.8409, 0.03058, 0.7963, 0.01707, 0.75, 0.01251, 0.7037, 0.01707, 0.6591, 0.03058, 0.6181, 0.05253, 0.5821, 0.08207, 0.5525, 0.1181, 0.5306, 0.1591, 0.5171, 0.2037, 0.5125, 0.25, 0.5171, 0.2963, 0.5306, 0.3409, 0.5525, 0.3819, 0.5821, 0.4179, 0.6181, 0.4475, 0.6591, 0.4694, 0.7037, 0.4829, 0.03125, 0.5168, 0.03125, 0.5335, 0.0, 0.5335, 0.0, 0.5168, 0.0625, 0.5168, 0.0625, 0.5335, 0.03125, 0.5335, 0.03125, 0.5168, 0.09375, 0.5168, 0.09375, 0.5335, 0.0625, 0.5335, 0.0625, 0.5168, 0.125, 0.5168, 0.125, 0.5335, 0.09375, 0.5335, 0.09375, 0.5168, 0.1562, 0.5168, 0.1562, 0.5335, 0.125, 0.5335, 0.125, 0.5168, 0.1875, 0.5168, 0.1875, 0.5335, 0.1562, 0.5335, 0.1562, 0.5168, 0.2188, 0.5168, 0.2188, 0.5335, 0.1875, 0.5335, 0.1875, 0.5168, 0.25, 0.5168, 0.25, 0.5335, 0.2188, 0.5335, 0.2188, 0.5168, 0.2812, 0.5168, 0.2812, 0.5335, 0.25, 0.5335, 0.25, 0.5168, 0.3125, 0.5168, 0.3125, 0.5335, 0.2812, 0.5335, 0.2812, 0.5168, 0.3438, 0.5168, 0.3438, 0.5335, 0.3125, 0.5335, 0.3125, 0.5168, 0.375, 0.5168, 0.375, 0.5335, 0.3438, 0.5335, 0.3438, 0.5168, 0.4062, 0.5168, 0.4062, 0.5335, 0.375, 0.5335, 0.375, 0.5168, 0.4375, 0.5168, 0.4375, 0.5335, 0.4062, 0.5335, 0.4062, 0.5168, 0.4688, 0.5168, 0.4688, 0.5335, 0.4375, 0.5335, 0.4375, 0.5168, 0.5, 0.5168, 0.5, 0.5335, 0.4688, 0.5335, 0.4688, 0.5168, 0.5312, 0.5168, 0.5312, 0.5335, 0.5, 0.5335, 0.5, 0.5168, 0.5625, 0.5168, 0.5625, 0.5335, 0.5312, 0.5335, 0.5312, 0.5168, 0.5938, 0.5168, 0.5938, 0.5335, 0.5625, 0.5335, 0.5625, 0.5168, 0.625, 0.5168, 0.625, 0.5335, 0.5938, 0.5335, 0.5938, 0.5168, 0.6562, 0.5168, 0.6562, 0.5335, 0.625, 0.5335, 0.625, 0.5168, 0.6875, 0.5168, 0.6875, 0.5335, 0.6562, 0.5335, 0.6562, 0.5168, 0.7188, 0.5168, 0.7188, 0.5335, 0.6875, 0.5335, 0.6875, 0.5168, 0.75, 0.5168, 0.75, 0.5335, 0.7188, 0.5335, 0.7188, 0.5168, 0.7812, 0.5168, 0.7812, 0.5335, 0.75, 0.5335, 0.75, 0.5168, 0.8125, 0.5168, 0.8125, 0.5335, 0.7812, 0.5335, 0.7812, 0.5168, 0.8438, 0.5168, 0.8438, 0.5335, 0.8125, 0.5335, 0.8125, 0.5168, 0.875, 0.5168, 0.875, 0.5335, 0.8438, 0.5335, 0.8438, 0.5168, 0.9062, 0.5168, 0.9062, 0.5335, 0.875, 0.5335, 0.875, 0.5168, 0.9375, 0.5168, 0.9375, 0.5335, 0.9062, 0.5335, 0.9062, 0.5168, 0.9688, 0.5168, 0.9688, 0.5335, 0.9375, 0.5335, 0.9375, 0.5168, 1.0, 0.5168, 1.0, 0.5335, 0.9688, 0.5335, 0.9688, 0.5168, 0.03125, 0.9019, 0.03125, 0.9549, 0.0, 0.9549, 0.0, 0.9019, 0.0625, 0.9019, 0.0625, 0.9549, 0.03125, 0.9549, 0.03125, 0.9019, 0.09375, 0.9019, 0.09375, 0.9549, 0.0625, 0.9549, 0.0625, 0.9019, 0.125, 0.9019, 0.125, 0.9549, 0.09375, 0.9549, 0.09375, 0.9019, 0.1562, 0.9019, 0.1562, 0.9549, 0.125, 0.9549, 0.125, 0.9019, 0.1875, 0.9019, 0.1875, 0.9549, 0.1562, 0.9549, 0.1562, 0.9019, 0.2188, 0.9019, 0.2188, 0.9549, 0.1875, 0.9549, 0.1875, 0.9019, 0.25, 0.9019, 0.25, 0.9549, 0.2188, 0.9549, 0.2188, 0.9019, 0.2812, 0.9019, 0.2812, 0.9549, 0.25, 0.9549, 0.25, 0.9019, 0.3125, 0.9019, 0.3125, 0.9549, 0.2812, 0.9549, 0.2812, 0.9019, 0.3438, 0.9019, 0.3438, 0.9549, 0.3125, 0.9549, 0.3125, 0.9019, 0.375, 0.9019, 0.375, 0.9549, 0.3438, 0.9549, 0.3438, 0.9019, 0.4062, 0.9019, 0.4062, 0.9549, 0.375, 0.9549, 0.375, 0.9019, 0.4375, 0.9019, 0.4375, 0.9549, 0.4062, 0.9549, 0.4062, 0.9019, 0.4688, 0.9019, 0.4688, 0.9549, 0.4375, 0.9549, 0.4375, 0.9019, 0.5, 0.9019, 0.5, 0.9549, 0.4688, 0.9549, 0.4688, 0.9019, 0.5312, 0.9019, 0.5312, 0.9549, 0.5, 0.9549, 0.5, 0.9019, 0.5625, 0.9019, 0.5625, 0.9549, 0.5312, 0.9549, 0.5312, 0.9019, 0.5938, 0.9019, 0.5938, 0.9549, 0.5625, 0.9549, 0.5625, 0.9019, 0.625, 0.9019, 0.625, 0.9549, 0.5938, 0.9549, 0.5938, 0.9019, 0.6562, 0.9019, 0.6562, 0.9549, 0.625, 0.9549, 0.625, 0.9019, 0.6875, 0.9019, 0.6875, 0.9549, 0.6562, 0.9549, 0.6562, 0.9019, 0.7188, 0.9019, 0.7188, 0.9549, 0.6875, 0.9549, 0.6875, 0.9019, 0.75, 0.9019, 0.75, 0.9549, 0.7188, 0.9549, 0.7188, 0.9019, 0.7812, 0.9019, 0.7812, 0.9549, 0.75, 0.9549, 0.75, 0.9019, 0.8125, 0.9019, 0.8125, 0.9549, 0.7812, 0.9549, 0.7812, 0.9019, 0.8438, 0.9019, 0.8438, 0.9549, 0.8125, 0.9549, 0.8125, 0.9019, 0.875, 0.9019, 0.875, 0.9549, 0.8438, 0.9549, 0.8438, 0.9019, 0.9062, 0.9019, 0.9062, 0.9549, 0.875, 0.9549, 0.875, 0.9019, 0.9375, 0.9019, 0.9375, 0.9549, 0.9062, 0.9549, 0.9062, 0.9019, 0.9688, 0.9019, 0.9688, 0.9549, 0.9375, 0.9549, 0.9375, 0.9019, 1.0, 0.9019, 1.0, 0.9549, 0.9688, 0.9549, 0.9688, 0.9019, 1.0, 0.5017, 1.0, 0.5168, 0.9688, 0.5168, 0.9688, 0.5017, 0.9688, 0.5017, 0.9688, 0.5168, 0.9375, 0.5168, 0.9375, 0.5017, 0.9375, 0.5017, 0.9375, 0.5168, 0.9062, 0.5168, 0.9063, 0.5017, 0.9063, 0.5017, 0.9062, 0.5168, 0.875, 0.5168, 0.875, 0.5017, 0.875, 0.5017, 0.875, 0.5168, 0.8438, 0.5168, 0.8438, 0.5017, 0.8438, 0.5017, 0.8438, 0.5168, 0.8125, 0.5168, 0.8125, 0.5017, 0.8125, 0.5017, 0.8125, 0.5168, 0.7812, 0.5168, 0.7812, 0.5017, 0.7812, 0.5017, 0.7812, 0.5168, 0.75, 0.5168, 0.75, 0.5017, 0.75, 0.5017, 0.75, 0.5168, 0.7188, 0.5168, 0.7188, 0.5017, 0.7188, 0.5017, 0.7188, 0.5168, 0.6875, 0.5168, 0.6875, 0.5017, 0.6875, 0.5017, 0.6875, 0.5168, 0.6562, 0.5168, 0.6562, 0.5017, 0.6562, 0.5017, 0.6562, 0.5168, 0.625, 0.5168, 0.625, 0.5017, 0.625, 0.5017, 0.625, 0.5168, 0.5938, 0.5168, 0.5938, 0.5017, 0.5938, 0.5017, 0.5938, 0.5168, 0.5625, 0.5168, 0.5625, 0.5017, 0.5625, 0.5017, 0.5625, 0.5168, 0.5312, 0.5168, 0.5312, 0.5017, 0.5312, 0.5017, 0.5312, 0.5168, 0.5, 0.5168, 0.5, 0.5017, 0.5, 0.5017, 0.5, 0.5168, 0.4688, 0.5168, 0.4688, 0.5017, 0.4688, 0.5017, 0.4688, 0.5168, 0.4375, 0.5168, 0.4375, 0.5017, 0.4375, 0.5017, 0.4375, 0.5168, 0.4062, 0.5168, 0.4062, 0.5017, 0.4062, 0.5017, 0.4062, 0.5168, 0.375, 0.5168, 0.375, 0.5017, 0.375, 0.5017, 0.375, 0.5168, 0.3438, 0.5168, 0.3438, 0.5017, 0.3438, 0.5017, 0.3438, 0.5168, 0.3125, 0.5168, 0.3125, 0.5017, 0.3125, 0.5017, 0.3125, 0.5168, 0.2812, 0.5168, 0.2812, 0.5017, 0.2812, 0.5017, 0.2812, 0.5168, 0.25, 0.5168, 0.25, 0.5017, 0.25, 0.5017, 0.25, 0.5168, 0.2188, 0.5168, 0.2188, 0.5017, 0.2188, 0.5017, 0.2188, 0.5168, 0.1875, 0.5168, 0.1875, 0.5017, 0.1875, 0.5017, 0.1875, 0.5168, 0.1562, 0.5168, 0.1562, 0.5017, 0.1562, 0.5017, 0.1562, 0.5168, 0.125, 0.5168, 0.125, 0.5017, 0.125, 0.5017, 0.125, 0.5168, 0.09375, 0.5168, 0.09375, 0.5017, 0.09375, 0.5017, 0.09375, 0.5168, 0.0625, 0.5168, 0.0625, 0.5017, 0.0625, 0.5017, 0.0625, 0.5168, 0.03125, 0.5168, 0.03125, 0.5017, 0.03125, 0.5017, 0.03125, 0.5168, 0.0, 0.5168, 0.0, 0.5017, 0.03125, 0.5, 0.03125, 0.5017, 0.0, 0.5017, 0.0, 0.5, 0.0625, 0.5, 0.0625, 0.5017, 0.03125, 0.5017, 0.03125, 0.5, 0.09375, 0.5, 0.09375, 0.5017, 0.0625, 0.5017, 0.0625, 0.5, 0.125, 0.5, 0.125, 0.5017, 0.09375, 0.5017, 0.09375, 0.5, 0.1562, 0.5, 0.1562, 0.5017, 0.125, 0.5017, 0.125, 0.5, 0.1875, 0.5, 0.1875, 0.5017, 0.1562, 0.5017, 0.1562, 0.5, 0.2188, 0.5, 0.2188, 0.5017, 0.1875, 0.5017, 0.1875, 0.5, 0.25, 0.5, 0.25, 0.5017, 0.2188, 0.5017, 0.2188, 0.5, 0.2812, 0.5, 0.2812, 0.5017, 0.25, 0.5017, 0.25, 0.5, 0.3125, 0.5, 0.3125, 0.5017, 0.2812, 0.5017, 0.2812, 0.5, 0.3438, 0.5, 0.3438, 0.5017, 0.3125, 0.5017, 0.3125, 0.5, 0.375, 0.5, 0.375, 0.5017, 0.3438, 0.5017, 0.3438, 0.5, 0.4062, 0.5, 0.4062, 0.5017, 0.375, 0.5017, 0.375, 0.5, 0.4375, 0.5, 0.4375, 0.5017, 0.4062, 0.5017, 0.4062, 0.5, 0.4688, 0.5, 0.4688, 0.5017, 0.4375, 0.5017, 0.4375, 0.5, 0.5, 0.5, 0.5, 0.5017, 0.4688, 0.5017, 0.4688, 0.5, 0.5312, 0.5, 0.5312, 0.5017, 0.5, 0.5017, 0.5, 0.5, 0.5625, 0.5, 0.5625, 0.5017, 0.5312, 0.5017, 0.5312, 0.5, 0.5938, 0.5, 0.5938, 0.5017, 0.5625, 0.5017, 0.5625, 0.5, 0.625, 0.5, 0.625, 0.5017, 0.5938, 0.5017, 0.5938, 0.5, 0.6562, 0.5, 0.6562, 0.5017, 0.625, 0.5017, 0.625, 0.5, 0.6875, 0.5, 0.6875, 0.5017, 0.6562, 0.5017, 0.6562, 0.5, 0.7188, 0.5, 0.7188, 0.5017, 0.6875, 0.5017, 0.6875, 0.5, 0.75, 0.5, 0.75, 0.5017, 0.7188, 0.5017, 0.7188, 0.5, 0.7812, 0.5, 0.7812, 0.5017, 0.75, 0.5017, 0.75, 0.5, 0.8125, 0.5, 0.8125, 0.5017, 0.7812, 0.5017, 0.7812, 0.5, 0.8438, 0.5, 0.8438, 0.5017, 0.8125, 0.5017, 0.8125, 0.5, 0.875, 0.5, 0.875, 0.5017, 0.8438, 0.5017, 0.8438, 0.5, 0.9062, 0.5, 0.9063, 0.5017, 0.875, 0.5017, 0.875, 0.5, 0.9375, 0.5, 0.9375, 0.5017, 0.9063, 0.5017, 0.9062, 0.5, 0.9688, 0.5, 0.9688, 0.5017, 0.9375, 0.5017, 0.9375, 0.5, 1.0, 0.5, 1.0, 0.5017, 0.9688, 0.5017, 0.9688, 0.5, 0.7963, 0.4829, 0.75, 0.4875, 0.75, 0.49, 0.7968, 0.4854, 0.8409, 0.4694, 0.7963, 0.4829, 0.7968, 0.4854, 0.8418, 0.4717, 0.8819, 0.4475, 0.8409, 0.4694, 0.8418, 0.4717, 0.8833, 0.4496, 0.9179, 0.4179, 0.8819, 0.4475, 0.8833, 0.4496, 0.9197, 0.4197, 0.9475, 0.3819, 0.9179, 0.4179, 0.9197, 0.4197, 0.9496, 0.3833, 0.9694, 0.3409, 0.9475, 0.3819, 0.9496, 0.3833, 0.9717, 0.3418, 0.9829, 0.2963, 0.9694, 0.3409, 0.9717, 0.3418, 0.9854, 0.2968, 0.9875, 0.25, 0.9829, 0.2963, 0.9854, 0.2968, 0.99, 0.25, 0.9829, 0.2037, 0.9875, 0.25, 0.99, 0.25, 0.9854, 0.2032, 0.9694, 0.1591, 0.9829, 0.2037, 0.9854, 0.2032, 0.9717, 0.1582, 0.9475, 0.1181, 0.9694, 0.1591, 0.9717, 0.1582, 0.9496, 0.1167, 0.9179, 0.08207, 0.9475, 0.1181, 0.9496, 0.1167, 0.9197, 0.08029, 0.8819, 0.05253, 0.9179, 0.08207, 0.9197, 0.08029, 0.8833, 0.05045, 0.8409, 0.03058, 0.8819, 0.05253, 0.8833, 0.05045, 0.8418, 0.02827, 0.7963, 0.01707, 0.8409, 0.03058, 0.8418, 0.02827, 0.7968, 0.01461, 0.75, 0.01251, 0.7963, 0.01707, 0.7968, 0.01461, 0.75, 0.01, 0.7037, 0.01707, 0.75, 0.01251, 0.75, 0.01, 0.7032, 0.01461, 0.6591, 0.03058, 0.7037, 0.01707, 0.7032, 0.01461, 0.6582, 0.02827, 0.6181, 0.05253, 0.6591, 0.03058, 0.6582, 0.02827, 0.6167, 0.05045, 0.5821, 0.08207, 0.6181, 0.05253, 0.6167, 0.05045, 0.5803, 0.08029, 0.5525, 0.1181, 0.5821, 0.08207, 0.5803, 0.08029, 0.5504, 0.1167, 0.5306, 0.1591, 0.5525, 0.1181, 0.5504, 0.1167, 0.5283, 0.1582, 0.5171, 0.2037, 0.5306, 0.1591, 0.5283, 0.1582, 0.5146, 0.2032, 0.5125, 0.25, 0.5171, 0.2037, 0.5146, 0.2032, 0.51, 0.25, 0.5171, 0.2963, 0.5125, 0.25, 0.51, 0.25, 0.5146, 0.2968, 0.5306, 0.3409, 0.5171, 0.2963, 0.5146, 0.2968, 0.5283, 0.3418, 0.5525, 0.3819, 0.5306, 0.3409, 0.5283, 0.3418, 0.5504, 0.3833, 0.5821, 0.4179, 0.5525, 0.3819, 0.5504, 0.3833, 0.5803, 0.4197, 0.6181, 0.4475, 0.5821, 0.4179, 0.5803, 0.4197, 0.6167, 0.4496, 0.6591, 0.4694, 0.6181, 0.4475, 0.6167, 0.4496, 0.6582, 0.4717, 0.7037, 0.4829, 0.6591, 0.4694, 0.6582, 0.4717, 0.7032, 0.4854, 0.75, 0.4875, 0.7037, 0.4829, 0.7032, 0.4854, 0.75, 0.49, 0.9688, 0.8448, 1.0, 0.8448, 1.0, 0.8448, 0.9688, 0.8448, 0.9688, 0.8448, 0.9688, 0.9019, 0.9375, 0.9019, 0.9375, 0.8448, 0.9375, 0.8448, 0.9375, 0.9019, 0.9062, 0.9019, 0.9062, 0.8448, 0.9062, 0.8448, 0.9062, 0.9019, 0.875, 0.9019, 0.875, 0.8448, 0.875, 0.8448, 0.875, 0.9019, 0.8438, 0.9019, 0.8438, 0.8448, 0.8438, 0.8448, 0.8438, 0.9019, 0.8125, 0.9019, 0.8125, 0.8448, 0.8125, 0.8448, 0.8125, 0.9019, 0.7812, 0.9019, 0.7813, 0.8448, 0.7813, 0.8448, 0.7812, 0.9019, 0.75, 0.9019, 0.75, 0.8448, 0.75, 0.8448, 0.75, 0.9019, 0.7188, 0.9019, 0.7188, 0.8448, 0.7188, 0.8448, 0.7188, 0.9019, 0.6875, 0.9019, 0.6875, 0.8448, 0.6875, 0.8448, 0.6875, 0.9019, 0.6562, 0.9019, 0.6562, 0.8448, 0.6562, 0.8448, 0.6562, 0.9019, 0.625, 0.9019, 0.625, 0.8448, 0.625, 0.8448, 0.625, 0.9019, 0.5938, 0.9019, 0.5938, 0.8448, 0.5938, 0.8448, 0.5938, 0.9019, 0.5625, 0.9019, 0.5625, 0.8448, 0.5625, 0.8448, 0.5625, 0.9019, 0.5312, 0.9019, 0.5312, 0.8448, 0.5312, 0.8448, 0.5312, 0.9019, 0.5, 0.9019, 0.5, 0.8448, 0.5, 0.8448, 0.5, 0.9019, 0.4688, 0.9019, 0.4688, 0.8448, 0.4688, 0.8448, 0.4688, 0.9019, 0.4375, 0.9019, 0.4375, 0.8448, 0.4375, 0.8448, 0.4375, 0.9019, 0.4062, 0.9019, 0.4062, 0.8448, 0.4062, 0.8448, 0.4062, 0.9019, 0.375, 0.9019, 0.375, 0.8448, 0.375, 0.8448, 0.375, 0.9019, 0.3438, 0.9019, 0.3438, 0.8448, 0.3438, 0.8448, 0.3438, 0.9019, 0.3125, 0.9019, 0.3125, 0.8448, 0.3125, 0.8448, 0.3125, 0.9019, 0.2812, 0.9019, 0.2812, 0.8448, 0.2812, 0.8448, 0.2812, 0.9019, 0.25, 0.9019, 0.25, 0.8448, 0.25, 0.8448, 0.25, 0.9019, 0.2188, 0.9019, 0.2188, 0.8448, 0.2188, 0.8448, 0.2188, 0.9019, 0.1875, 0.9019, 0.1875, 0.8448, 0.1875, 0.8448, 0.1875, 0.9019, 0.1562, 0.9019, 0.1562, 0.8448, 0.1562, 0.8448, 0.1562, 0.9019, 0.125, 0.9019, 0.125, 0.8448, 0.125, 0.8448, 0.125, 0.9019, 0.09375, 0.9019, 0.09375, 0.8448, 0.09375, 0.8448, 0.09375, 0.9019, 0.0625, 0.9019, 0.0625, 0.8448, 0.0625, 0.8448, 0.0625, 0.9019, 0.03125, 0.9019, 0.03125, 0.8448, 0.03125, 0.6113, 0.03125, 0.6892, 0.03125, 0.6892, 0.03125, 0.6113, 0.0, 1.0, 0.03125, 1.0, 0.03125, 1.0, 0.0, 1.0, 0.1562, 1.0, 0.1875, 1.0, 0.1875, 1.0, 0.1562, 1.0, 0.7188, 1.0, 0.75, 1.0, 0.75, 1.0, 0.7188, 1.0, 0.4375, 1.0, 0.4688, 1.0, 0.4688, 1.0, 0.4375, 1.0, 0.5312, 1.0, 0.5625, 1.0, 0.5625, 1.0, 0.5312, 1.0, 0.6562, 1.0, 0.6875, 1.0, 0.6875, 1.0, 0.6562, 1.0, 0.375, 1.0, 0.4062, 1.0, 0.4062, 1.0, 0.375, 1.0, 0.9062, 1.0, 0.9375, 1.0, 0.9375, 1.0, 0.9062, 1.0, 0.5938, 1.0, 0.625, 1.0, 0.625, 1.0, 0.5938, 1.0, 0.3125, 1.0, 0.3438, 1.0, 0.3438, 1.0, 0.3125, 1.0, 0.03125, 1.0, 0.0625, 1.0, 0.0625, 1.0, 0.03125, 1.0, 0.125, 1.0, 0.1562, 1.0, 0.1562, 1.0, 0.125, 1.0, 0.25, 1.0, 0.2812, 1.0, 0.2812, 1.0, 0.25, 1.0, 0.8125, 1.0, 0.8438, 1.0, 0.8438, 1.0, 0.8125, 1.0, 0.5, 1.0, 0.5312, 1.0, 0.5312, 1.0, 0.5, 1.0, 0.1875, 1.0, 0.2188, 1.0, 0.2188, 1.0, 0.1875, 1.0, 0.75, 1.0, 0.7812, 1.0, 0.7812, 1.0, 0.75, 1.0, 0.875, 1.0, 0.9062, 1.0, 0.9062, 1.0, 0.875, 1.0, 0.9688, 1.0, 1.0, 1.0, 1.0, 1.0, 0.9688, 1.0, 0.6875, 1.0, 0.7188, 1.0, 0.7188, 1.0, 0.6875, 1.0, 0.4062, 1.0, 0.4375, 1.0, 0.4375, 1.0, 0.4062, 1.0, 0.09375, 1.0, 0.125, 1.0, 0.125, 1.0, 0.09375, 1.0, 0.625, 1.0, 0.6562, 1.0, 0.6562, 1.0, 0.625, 1.0, 0.3438, 1.0, 0.375, 1.0, 0.375, 1.0, 0.3438, 1.0, 0.4688, 1.0, 0.5, 1.0, 0.5, 1.0, 0.4688, 1.0, 0.5625, 1.0, 0.5938, 1.0, 0.5938, 1.0, 0.5625, 1.0, 0.2812, 1.0, 0.3125, 1.0, 0.3125, 1.0, 0.2812, 1.0, 0.8438, 1.0, 0.875, 1.0, 0.875, 1.0, 0.8438, 1.0, 0.9375, 1.0, 0.9688, 1.0, 0.9688, 1.0, 0.9375, 1.0, 0.2188, 1.0, 0.25, 1.0, 0.25, 1.0, 0.2188, 1.0, 0.7812, 1.0, 0.8125, 1.0, 0.8125, 1.0, 0.7812, 1.0, 0.375, 1.0, 0.4062, 1.0, 0.4062, 1.0, 0.375, 1.0, 0.3438, 1.0, 0.375, 1.0, 0.375, 1.0, 0.3438, 1.0, 0.3125, 1.0, 0.3438, 1.0, 0.3438, 1.0, 0.3125, 1.0, 0.2812, 1.0, 0.3125, 1.0, 0.3125, 1.0, 0.2812, 1.0, 0.25, 1.0, 0.2812, 1.0, 0.2812, 1.0, 0.25, 1.0, 0.2188, 1.0, 0.25, 1.0, 0.25, 1.0, 0.2188, 1.0, 0.1875, 1.0, 0.2188, 1.0, 0.2188, 1.0, 0.1875, 1.0, 0.1562, 1.0, 0.1875, 1.0, 0.1875, 1.0, 0.1562, 1.0, 0.9688, 1.0, 1.0, 1.0, 1.0, 1.0, 0.9688, 1.0, 0.125, 1.0, 0.1562, 1.0, 0.1562, 1.0, 0.125, 1.0, 0.9375, 1.0, 0.9688, 1.0, 0.9688, 1.0, 0.9375, 1.0, 0.09375, 1.0, 0.125, 1.0, 0.125, 1.0, 0.09375, 1.0, 0.9062, 1.0, 0.9375, 1.0, 0.9375, 1.0, 0.9062, 1.0, 0.0625, 1.0, 0.09375, 1.0, 0.09375, 1.0, 0.0625, 1.0, 0.875, 1.0, 0.9062, 1.0, 0.9062, 1.0, 0.875, 1.0, 0.03125, 1.0, 0.0625, 1.0, 0.0625, 1.0, 0.03125, 1.0, 0.8438, 1.0, 0.875, 1.0, 0.875, 1.0, 0.8438, 1.0, 0.8125, 1.0, 0.8438, 1.0, 0.8438, 1.0, 0.8125, 1.0, 0.5, 1.0, 0.5312, 1.0, 0.5312, 1.0, 0.5, 1.0, 0.0, 1.0, 0.03125, 1.0, 0.03125, 1.0, 0.0, 1.0, 0.09375, 1.0, 0.125, 1.0, 0.125, 1.0, 0.09375, 1.0, 0.9375, 1.0, 0.9688, 1.0, 0.9688, 1.0, 0.9375, 1.0, 0.5312, 1.0, 0.5625, 1.0, 0.5625, 1.0, 0.5312, 1.0, 0.125, 1.0, 0.1562, 1.0, 0.1562, 1.0, 0.125, 1.0, 0.9688, 1.0, 1.0, 1.0, 1.0, 1.0, 0.9688, 1.0, 0.5625, 1.0, 0.5938, 1.0, 0.5938, 1.0, 0.5625, 1.0, 0.1562, 1.0, 0.1875, 1.0, 0.1875, 1.0, 0.1562, 1.0, 0.5938, 1.0, 0.625, 1.0, 0.625, 1.0, 0.5938, 1.0, 0.1875, 1.0, 0.2188, 1.0, 0.2188, 1.0, 0.1875, 1.0, 0.625, 1.0, 0.6562, 1.0, 0.6562, 1.0, 0.625, 1.0, 0.2188, 1.0, 0.25, 1.0, 0.25, 1.0, 0.2188, 1.0, 0.6562, 1.0, 0.6875, 1.0, 0.6875, 1.0, 0.6562, 1.0, 0.25, 1.0, 0.2812, 1.0, 0.2812, 1.0, 0.25, 1.0, 0.6875, 1.0, 0.7188, 1.0, 0.7188, 1.0, 0.6875, 1.0, 0.2812, 1.0, 0.3125, 1.0, 0.3125, 1.0, 0.2812, 1.0, 0.7188, 1.0, 0.75, 1.0, 0.75, 1.0, 0.7188, 1.0, 0.3125, 1.0, 0.3438, 1.0, 0.3438, 1.0, 0.3125, 1.0, 0.75, 1.0, 0.7812, 1.0, 0.7812, 1.0, 0.75, 1.0, 0.3438, 1.0, 0.375, 1.0, 0.375, 1.0, 0.3438, 1.0, 0.7812, 1.0, 0.8125, 1.0, 0.8125, 1.0, 0.7812, 1.0, 0.375, 1.0, 0.4062, 1.0, 0.4062, 1.0, 0.375, 1.0, 0.8125, 1.0, 0.8438, 1.0, 0.8438, 1.0, 0.8125, 1.0, 0.4062, 1.0, 0.4375, 1.0, 0.4375, 1.0, 0.4062, 1.0, 0.8438, 1.0, 0.875, 1.0, 0.875, 1.0, 0.8438, 1.0, 0.4375, 1.0, 0.4688, 1.0, 0.4688, 1.0, 0.4375, 1.0, 0.03125, 1.0, 0.0625, 1.0, 0.0625, 1.0, 0.03125, 1.0, 0.875, 1.0, 0.9062, 1.0, 0.9062, 1.0, 0.875, 1.0, 0.4688, 1.0, 0.5, 1.0, 0.5, 1.0, 0.4688, 1.0, 0.0625, 1.0, 0.09375, 1.0, 0.09375, 1.0, 0.0625, 1.0, 0.9062, 1.0, 0.9375, 1.0, 0.9375, 1.0, 0.9062, 1.0, 0.4062, 1.0, 0.4375, 1.0, 0.4375, 1.0, 0.4062, 1.0, 0.4375, 1.0, 0.4688, 1.0, 0.4688, 1.0, 0.4375, 1.0, 0.4688, 1.0, 0.5, 1.0, 0.5, 1.0, 0.4688, 1.0, 0.5, 1.0, 0.5312, 1.0, 0.5312, 1.0, 0.5, 1.0, 0.5312, 1.0, 0.5625, 1.0, 0.5625, 1.0, 0.5312, 1.0, 0.5625, 1.0, 0.5938, 1.0, 0.5938, 1.0, 0.5625, 1.0, 0.5938, 1.0, 0.625, 1.0, 0.625, 1.0, 0.5938, 1.0, 0.625, 1.0, 0.6562, 1.0, 0.6562, 1.0, 0.625, 1.0, 0.6562, 1.0, 0.6875, 1.0, 0.6875, 1.0, 0.6562, 1.0, 0.6875, 1.0, 0.7188, 1.0, 0.7188, 1.0, 0.6875, 1.0, 0.7188, 1.0, 0.75, 1.0, 0.75, 1.0, 0.7188, 1.0, 0.75, 1.0, 0.7812, 1.0, 0.7812, 1.0, 0.75, 1.0, 0.7812, 1.0, 0.8125, 1.0, 0.8125, 1.0, 0.7812, 1.0, 0.0, 1.0, 0.03125, 1.0, 0.03125, 1.0, 0.0, 1.0, 0.03125, 0.6892, 0.03125, 0.8448, 0.0, 0.8448, 0.0, 0.6892, 0.0625, 0.6892, 0.0625, 0.8448, 0.03125, 0.8448, 0.03125, 0.6892, 0.09375, 0.6892, 0.09375, 0.8448, 0.0625, 0.8448, 0.0625, 0.6892, 0.125, 0.6892, 0.125, 0.8448, 0.09375, 0.8448, 0.09375, 0.6892, 0.1562, 0.6892, 0.1562, 0.8448, 0.125, 0.8448, 0.125, 0.6892, 0.1875, 0.6892, 0.1875, 0.8448, 0.1562, 0.8448, 0.1562, 0.6892, 0.2188, 0.6892, 0.2188, 0.8448, 0.1875, 0.8448, 0.1875, 0.6892, 0.25, 0.6892, 0.25, 0.8448, 0.2188, 0.8448, 0.2188, 0.6892, 0.2812, 0.6892, 0.2812, 0.8448, 0.25, 0.8448, 0.25, 0.6892, 0.3125, 0.6892, 0.3125, 0.8448, 0.2812, 0.8448, 0.2812, 0.6892, 0.3438, 0.6892, 0.3438, 0.8448, 0.3125, 0.8448, 0.3125, 0.6892, 0.375, 0.6892, 0.375, 0.8448, 0.3438, 0.8448, 0.3438, 0.6892, 0.4062, 0.6892, 0.4062, 0.8448, 0.375, 0.8448, 0.375, 0.6892, 0.4375, 0.6892, 0.4375, 0.8448, 0.4062, 0.8448, 0.4062, 0.6892, 0.4688, 0.6892, 0.4688, 0.8448, 0.4375, 0.8448, 0.4375, 0.6892, 0.5, 0.6892, 0.5, 0.8448, 0.4688, 0.8448, 0.4688, 0.6892, 0.5312, 0.6892, 0.5312, 0.8448, 0.5, 0.8448, 0.5, 0.6892, 0.5625, 0.6892, 0.5625, 0.8448, 0.5312, 0.8448, 0.5312, 0.6892, 0.5938, 0.6892, 0.5938, 0.8448, 0.5625, 0.8448, 0.5625, 0.6892, 0.625, 0.6892, 0.625, 0.8448, 0.5938, 0.8448, 0.5938, 0.6892, 0.6562, 0.6892, 0.6562, 0.8448, 0.625, 0.8448, 0.625, 0.6892, 0.6875, 0.6892, 0.6875, 0.8448, 0.6562, 0.8448, 0.6562, 0.6892, 0.7188, 0.6892, 0.7188, 0.8448, 0.6875, 0.8448, 0.6875, 0.6892, 0.75, 0.6892, 0.75, 0.8448, 0.7188, 0.8448, 0.7188, 0.6892, 0.7812, 0.6892, 0.7813, 0.8448, 0.75, 0.8448, 0.75, 0.6892, 0.8125, 0.6892, 0.8125, 0.8448, 0.7813, 0.8448, 0.7812, 0.6892, 0.8438, 0.6892, 0.8438, 0.8448, 0.8125, 0.8448, 0.8125, 0.6892, 0.875, 0.6892, 0.875, 0.8448, 0.8438, 0.8448, 0.8438, 0.6892, 0.9062, 0.6892, 0.9062, 0.8448, 0.875, 0.8448, 0.875, 0.6892, 0.9375, 0.6892, 0.9375, 0.8448, 0.9062, 0.8448, 0.9062, 0.6892, 0.9688, 0.6892, 0.9688, 0.8448, 0.9375, 0.8448, 0.9375, 0.6892, 1.0, 0.6892, 1.0, 0.8448, 0.9688, 0.8448, 0.9688, 0.6892, 0.0, 0.8448, 0.03125, 0.8448, 0.03125, 0.8448, 0.0, 0.8448, 0.9688, 0.6113, 0.9688, 0.6892, 0.9375, 0.6892, 0.9375, 0.6113, 0.9375, 0.6113, 0.9375, 0.6892, 0.9062, 0.6892, 0.9062, 0.6113, 0.9062, 0.6113, 0.9062, 0.6892, 0.875, 0.6892, 0.875, 0.6113, 0.875, 0.6113, 0.875, 0.6892, 0.8438, 0.6892, 0.8438, 0.6113, 0.8438, 0.6113, 0.8438, 0.6892, 0.8125, 0.6892, 0.8125, 0.6113, 0.8125, 0.6113, 0.8125, 0.6892, 0.7812, 0.6892, 0.7812, 0.6113, 0.7812, 0.6113, 0.7812, 0.6892, 0.75, 0.6892, 0.75, 0.6113, 0.75, 0.6113, 0.75, 0.6892, 0.7188, 0.6892, 0.7188, 0.6113, 0.7188, 0.6113, 0.7188, 0.6892, 0.6875, 0.6892, 0.6875, 0.6113, 0.6875, 0.6113, 0.6875, 0.6892, 0.6562, 0.6892, 0.6562, 0.6113, 0.6562, 0.6113, 0.6562, 0.6892, 0.625, 0.6892, 0.625, 0.6113, 0.625, 0.6113, 0.625, 0.6892, 0.5938, 0.6892, 0.5938, 0.6113, 0.5938, 0.6113, 0.5938, 0.6892, 0.5625, 0.6892, 0.5625, 0.6113, 0.5625, 0.6113, 0.5625, 0.6892, 0.5312, 0.6892, 0.5312, 0.6113, 0.5312, 0.6113, 0.5312, 0.6892, 0.5, 0.6892, 0.5, 0.6113, 0.5, 0.6113, 0.5, 0.6892, 0.4688, 0.6892, 0.4688, 0.6113, 0.4688, 0.6113, 0.4688, 0.6892, 0.4375, 0.6892, 0.4375, 0.6113, 0.4375, 0.6113, 0.4375, 0.6892, 0.4062, 0.6892, 0.4062, 0.6113, 0.4062, 0.6113, 0.4062, 0.6892, 0.375, 0.6892, 0.375, 0.6113, 0.375, 0.6113, 0.375, 0.6892, 0.3438, 0.6892, 0.3438, 0.6113, 0.3438, 0.6113, 0.3438, 0.6892, 0.3125, 0.6892, 0.3125, 0.6113, 0.3125, 0.6113, 0.3125, 0.6892, 0.2812, 0.6892, 0.2812, 0.6113, 0.2812, 0.6113, 0.2812, 0.6892, 0.25, 0.6892, 0.25, 0.6113, 0.25, 0.6113, 0.25, 0.6892, 0.2188, 0.6892, 0.2188, 0.6113, 0.2188, 0.6113, 0.2188, 0.6892, 0.1875, 0.6892, 0.1875, 0.6113, 0.1875, 0.6113, 0.1875, 0.6892, 0.1562, 0.6892, 0.1562, 0.6113, 0.1562, 0.6113, 0.1562, 0.6892, 0.125, 0.6892, 0.125, 0.6113, 0.125, 0.6113, 0.125, 0.6892, 0.09375, 0.6892, 0.09375, 0.6113, 0.09375, 0.6113, 0.09375, 0.6892, 0.0625, 0.6892, 0.0625, 0.6113, 0.0625, 0.6113, 0.0625, 0.6892, 0.03125, 0.6892, 0.03125, 0.6113, 0.03125, 0.6892, 0.0, 0.6892, 0.0, 0.6892, 0.03125, 0.6892, 0.03125, 0.5335, 0.03125, 0.6113, 0.0, 0.6113, 0.0, 0.5335, 0.0625, 0.5335, 0.0625, 0.6113, 0.03125, 0.6113, 0.03125, 0.5335, 0.09375, 0.5335, 0.09375, 0.6113, 0.0625, 0.6113, 0.0625, 0.5335, 0.125, 0.5335, 0.125, 0.6113, 0.09375, 0.6113, 0.09375, 0.5335, 0.1562, 0.5335, 0.1562, 0.6113, 0.125, 0.6113, 0.125, 0.5335, 0.1875, 0.5335, 0.1875, 0.6113, 0.1562, 0.6113, 0.1562, 0.5335, 0.2188, 0.5335, 0.2188, 0.6113, 0.1875, 0.6113, 0.1875, 0.5335, 0.25, 0.5335, 0.25, 0.6113, 0.2188, 0.6113, 0.2188, 0.5335, 0.2812, 0.5335, 0.2812, 0.6113, 0.25, 0.6113, 0.25, 0.5335, 0.3125, 0.5335, 0.3125, 0.6113, 0.2812, 0.6113, 0.2812, 0.5335, 0.3438, 0.5335, 0.3438, 0.6113, 0.3125, 0.6113, 0.3125, 0.5335, 0.375, 0.5335, 0.375, 0.6113, 0.3438, 0.6113, 0.3438, 0.5335, 0.4062, 0.5335, 0.4062, 0.6113, 0.375, 0.6113, 0.375, 0.5335, 0.4375, 0.5335, 0.4375, 0.6113, 0.4062, 0.6113, 0.4062, 0.5335, 0.4688, 0.5335, 0.4688, 0.6113, 0.4375, 0.6113, 0.4375, 0.5335, 0.5, 0.5335, 0.5, 0.6113, 0.4688, 0.6113, 0.4688, 0.5335, 0.5312, 0.5335, 0.5312, 0.6113, 0.5, 0.6113, 0.5, 0.5335, 0.5625, 0.5335, 0.5625, 0.6113, 0.5312, 0.6113, 0.5312, 0.5335, 0.5938, 0.5335, 0.5938, 0.6113, 0.5625, 0.6113, 0.5625, 0.5335, 0.625, 0.5335, 0.625, 0.6113, 0.5938, 0.6113, 0.5938, 0.5335, 0.6562, 0.5335, 0.6562, 0.6113, 0.625, 0.6113, 0.625, 0.5335, 0.6875, 0.5335, 0.6875, 0.6113, 0.6562, 0.6113, 0.6562, 0.5335, 0.7188, 0.5335, 0.7188, 0.6113, 0.6875, 0.6113, 0.6875, 0.5335, 0.75, 0.5335, 0.75, 0.6113, 0.7188, 0.6113, 0.7188, 0.5335, 0.7812, 0.5335, 0.7812, 0.6113, 0.75, 0.6113, 0.75, 0.5335, 0.8125, 0.5335, 0.8125, 0.6113, 0.7812, 0.6113, 0.7812, 0.5335, 0.8438, 0.5335, 0.8438, 0.6113, 0.8125, 0.6113, 0.8125, 0.5335, 0.875, 0.5335, 0.875, 0.6113, 0.8438, 0.6113, 0.8438, 0.5335, 0.9062, 0.5335, 0.9062, 0.6113, 0.875, 0.6113, 0.875, 0.5335, 0.9375, 0.5335, 0.9375, 0.6113, 0.9062, 0.6113, 0.9062, 0.5335, 0.9688, 0.5335, 0.9688, 0.6113, 0.9375, 0.6113, 0.9375, 0.5335, 1.0, 0.5335, 1.0, 0.6113, 0.9688, 0.6113, 0.9688, 0.5335, 0.03125, 0.8448, 0.03125, 0.9019, 0.03125, 0.9019, 0.03125, 0.8448, 0.9688, 0.8448, 1.0, 0.8448, 1.0, 0.8448, 0.9688, 0.8448, 1.0, 0.6892, 0.9688, 0.6892, 0.9688, 0.6892, 1.0, 0.6892, 0.9688, 0.6892, 0.9688, 0.6113, 0.9688, 0.6113, 0.9688, 0.6892, 0.9688, 0.6892, 0.9688, 0.6113, 0.9688, 0.6113, 0.9688, 0.6892, 0.03125, 0.8448, 0.03125, 0.9019, 0.03125, 0.9019, 0.03125, 0.8448, 0.9688, 0.9019, 0.9688, 0.8448, 0.9688, 0.8448, 0.9688, 0.9019, 0.0, 0.6113, 0.03125, 0.6113, 0.03125, 0.6113, 0.0, 0.6113, 1.0, 0.9019, 0.9688, 0.9019, 0.9688, 0.9019, 1.0, 0.9019, 0.9688, 0.6113, 1.0, 0.6113, 1.0, 0.6113, 0.9688, 0.6113, 0.03125, 0.9019, 0.0, 0.9019, 0.0, 0.9019, 0.03125, 0.9019, 1.0, 0.6892, 0.9688, 0.6892, 0.9688, 0.6892, 1.0, 0.6892, 1.0, 0.7929, 0.9688, 0.7929, 0.9688, 0.8448, 1.0, 0.8448, 0.03125, 0.7929, 0.0, 0.7929, 0.0, 0.8448, 0.03125, 0.8448, 0.03125, 0.9019, 0.0, 0.9019, 0.0, 0.9019, 0.03125, 0.9019, 0.0, 0.8448, 0.03125, 0.8448, 0.03125, 0.8448, 0.0, 0.8448, 0.9688, 0.9019, 0.9688, 0.8448, 0.9688, 0.8448, 0.9688, 0.9019, 1.0, 0.9019, 0.9688, 0.9019, 0.9688, 0.9019, 1.0, 0.9019, 0.03125, 0.805, 0.03125, 0.7929, 0.03125, 0.8448, 0.03125, 0.9019, 0.0, 0.805, 0.03125, 0.805, 0.03125, 0.9019, 0.0, 0.9019, 0.9688, 0.6113, 1.0, 0.6113, 1.0, 0.6113, 0.9688, 0.6113, 0.03125, 0.6113, 0.03125, 0.6892, 0.03125, 0.6892, 0.03125, 0.6113, 0.03125, 0.6892, 0.0, 0.6892, 0.0, 0.6892, 0.03125, 0.6892, 0.0, 0.6113, 0.03125, 0.6113, 0.03125, 0.6113, 0.0, 0.6113, 0.9688, 0.7929, 0.9688, 0.805, 0.9688, 0.9019, 0.9688, 0.8448, 0.9688, 0.805, 1.0, 0.805, 1.0, 0.9019, 0.9688, 0.9019, 0.9688, 0.6113, 1.0, 0.6113, 1.0, 0.7082, 0.9688, 0.7082, 0.9688, 0.7082, 1.0, 0.7082, 1.0, 0.805, 0.9688, 0.805, 0.9688, 0.6892, 0.9688, 0.6113, 0.9688, 0.7082, 0.9688, 0.7411, 0.9688, 0.7411, 0.9688, 0.7082, 0.9688, 0.805, 0.9688, 0.7929, 0.0, 0.6113, 0.03125, 0.6113, 0.03125, 0.7082, 0.0, 0.7082, 0.0, 0.7082, 0.03125, 0.7082, 0.03125, 0.805, 0.0, 0.805, 0.03125, 0.6113, 0.03125, 0.6892, 0.03125, 0.7411, 0.03125, 0.7082, 0.03125, 0.7082, 0.03125, 0.7411, 0.03125, 0.7929, 0.03125, 0.805, 0.03125, 0.6892, 0.0, 0.6892, 0.0, 0.7411, 0.03125, 0.7411, 0.03125, 0.7411, 0.0, 0.7411, 0.0, 0.7929, 0.03125, 0.7929, 1.0, 0.6892, 0.9688, 0.6892, 0.9688, 0.7411, 1.0, 0.7411, 1.0, 0.7411, 0.9688, 0.7411, 0.9688, 0.7929, 1.0, 0.7929, 1.0, 0.9696, 0.9688, 0.9696, 0.9688, 0.9678, 1.0, 0.9678, 1.0, 0.9678, 0.9688, 0.9678, 0.9688, 0.9661, 1.0, 0.9661, 1.0, 0.9661, 0.9688, 0.9661, 0.9687, 0.9655, 1.0, 0.9655, 0.03125, 0.9696, 0.0, 0.9696, -0.0001455, 0.9678, 0.03125, 0.9678, 0.03125, 0.9678, -0.0001455, 0.9678, -4.7e-05, 0.9661, 0.03125, 0.9661, 0.03125, 0.9661, -4.7e-05, 0.9661, 0.0, 0.9655, 0.03125, 0.9655, 0.0625, 0.9696, 0.03125, 0.9696, 0.03125, 0.9678, 0.0625, 0.9678, 0.0625, 0.9678, 0.03125, 0.9678, 0.03125, 0.9661, 0.0625, 0.9661, 0.0625, 0.9661, 0.03125, 0.9661, 0.03125, 0.9655, 0.0625, 0.9655, 0.09375, 0.9696, 0.0625, 0.9696, 0.0625, 0.9678, 0.09375, 0.9678, 0.09375, 0.9678, 0.0625, 0.9678, 0.0625, 0.9661, 0.09375, 0.9661, 0.09375, 0.9661, 0.0625, 0.9661, 0.0625, 0.9655, 0.09375, 0.9655, 0.125, 0.9696, 0.09375, 0.9696, 0.09375, 0.9678, 0.125, 0.9678, 0.125, 0.9678, 0.09375, 0.9678, 0.09375, 0.9661, 0.125, 0.9661, 0.125, 0.9661, 0.09375, 0.9661, 0.09375, 0.9655, 0.125, 0.9655, 0.1562, 0.9696, 0.125, 0.9696, 0.125, 0.9678, 0.1562, 0.9678, 0.1562, 0.9678, 0.125, 0.9678, 0.125, 0.9661, 0.1562, 0.9661, 0.1562, 0.9661, 0.125, 0.9661, 0.125, 0.9655, 0.1562, 0.9655, 0.1875, 0.9696, 0.1562, 0.9696, 0.1562, 0.9678, 0.1875, 0.9678, 0.1875, 0.9678, 0.1562, 0.9678, 0.1562, 0.9661, 0.1875, 0.9661, 0.1875, 0.9661, 0.1562, 0.9661, 0.1562, 0.9655, 0.1875, 0.9655, 0.2187, 0.9696, 0.1875, 0.9696, 0.1875, 0.9678, 0.2188, 0.9678, 0.2188, 0.9678, 0.1875, 0.9678, 0.1875, 0.9661, 0.2188, 0.9661, 0.2188, 0.9661, 0.1875, 0.9661, 0.1875, 0.9655, 0.2188, 0.9655, 0.25, 0.9696, 0.2187, 0.9696, 0.2188, 0.9678, 0.25, 0.9678, 0.25, 0.9678, 0.2188, 0.9678, 0.2188, 0.9661, 0.25, 0.9661, 0.25, 0.9661, 0.2188, 0.9661, 0.2188, 0.9655, 0.25, 0.9655, 0.2813, 0.9696, 0.25, 0.9696, 0.25, 0.9678, 0.2812, 0.9678, 0.2812, 0.9678, 0.25, 0.9678, 0.25, 0.9661, 0.2812, 0.9661, 0.2812, 0.9661, 0.25, 0.9661, 0.25, 0.9655, 0.2813, 0.9655, 0.3125, 0.9696, 0.2813, 0.9696, 0.2812, 0.9678, 0.3125, 0.9678, 0.3125, 0.9678, 0.2812, 0.9678, 0.2812, 0.9661, 0.3125, 0.9661, 0.3125, 0.9661, 0.2812, 0.9661, 0.2813, 0.9655, 0.3125, 0.9655, 0.3437, 0.9696, 0.3125, 0.9696, 0.3125, 0.9678, 0.3437, 0.9678, 0.3437, 0.9678, 0.3125, 0.9678, 0.3125, 0.9661, 0.3438, 0.9661, 0.3438, 0.9661, 0.3125, 0.9661, 0.3125, 0.9655, 0.3437, 0.9655, 0.375, 0.9696, 0.3437, 0.9696, 0.3437, 0.9678, 0.375, 0.9678, 0.375, 0.9678, 0.3437, 0.9678, 0.3438, 0.9661, 0.375, 0.9661, 0.375, 0.9661, 0.3438, 0.9661, 0.3437, 0.9655, 0.375, 0.9655, 0.4062, 0.9696, 0.375, 0.9696, 0.375, 0.9678, 0.4063, 0.9678, 0.4063, 0.9678, 0.375, 0.9678, 0.375, 0.9661, 0.4062, 0.9661, 0.4062, 0.9661, 0.375, 0.9661, 0.375, 0.9655, 0.4062, 0.9655, 0.4375, 0.9696, 0.4062, 0.9696, 0.4063, 0.9678, 0.4375, 0.9678, 0.4375, 0.9678, 0.4063, 0.9678, 0.4062, 0.9661, 0.4375, 0.9661, 0.4375, 0.9661, 0.4062, 0.9661, 0.4062, 0.9655, 0.4375, 0.9655, 0.4688, 0.9696, 0.4375, 0.9696, 0.4375, 0.9678, 0.4688, 0.9678, 0.4688, 0.9678, 0.4375, 0.9678, 0.4375, 0.9661, 0.4687, 0.9661, 0.4687, 0.9661, 0.4375, 0.9661, 0.4375, 0.9655, 0.4688, 0.9655, 0.5, 0.9696, 0.4688, 0.9696, 0.4688, 0.9678, 0.5, 0.9678, 0.5, 0.9678, 0.4688, 0.9678, 0.4687, 0.9661, 0.5, 0.9661, 0.5, 0.9661, 0.4687, 0.9661, 0.4688, 0.9655, 0.5, 0.9655, 0.5312, 0.9696, 0.5, 0.9696, 0.5, 0.9678, 0.5312, 0.9678, 0.5312, 0.9678, 0.5, 0.9678, 0.5, 0.9661, 0.5312, 0.9661, 0.5312, 0.9661, 0.5, 0.9661, 0.5, 0.9655, 0.5313, 0.9655, 0.5625, 0.9696, 0.5312, 0.9696, 0.5312, 0.9678, 0.5625, 0.9678, 0.5625, 0.9678, 0.5312, 0.9678, 0.5312, 0.9661, 0.5625, 0.9661, 0.5625, 0.9661, 0.5312, 0.9661, 0.5313, 0.9655, 0.5625, 0.9655, 0.5938, 0.9696, 0.5625, 0.9696, 0.5625, 0.9678, 0.5937, 0.9678, 0.5937, 0.9678, 0.5625, 0.9678, 0.5625, 0.9661, 0.5938, 0.9661, 0.5938, 0.9661, 0.5625, 0.9661, 0.5625, 0.9655, 0.5938, 0.9655, 0.625, 0.9696, 0.5938, 0.9696, 0.5937, 0.9678, 0.625, 0.9678, 0.625, 0.9678, 0.5937, 0.9678, 0.5938, 0.9661, 0.625, 0.9661, 0.625, 0.9661, 0.5938, 0.9661, 0.5938, 0.9655, 0.625, 0.9655, 0.6563, 0.9696, 0.625, 0.9696, 0.625, 0.9678, 0.6563, 0.9678, 0.6563, 0.9678, 0.625, 0.9678, 0.625, 0.9661, 0.6562, 0.9661, 0.6562, 0.9661, 0.625, 0.9661, 0.625, 0.9655, 0.6562, 0.9655, 0.6875, 0.9696, 0.6563, 0.9696, 0.6563, 0.9678, 0.6875, 0.9678, 0.6875, 0.9678, 0.6563, 0.9678, 0.6562, 0.9661, 0.6875, 0.9661, 0.6875, 0.9661, 0.6562, 0.9661, 0.6562, 0.9655, 0.6875, 0.9655, 0.7188, 0.9696, 0.6875, 0.9696, 0.6875, 0.9678, 0.7188, 0.9678, 0.7188, 0.9678, 0.6875, 0.9678, 0.6875, 0.9661, 0.7188, 0.9661, 0.7188, 0.9661, 0.6875, 0.9661, 0.6875, 0.9655, 0.7188, 0.9655, 0.75, 0.9696, 0.7188, 0.9696, 0.7188, 0.9678, 0.75, 0.9678, 0.75, 0.9678, 0.7188, 0.9678, 0.7188, 0.9661, 0.75, 0.9661, 0.75, 0.9661, 0.7188, 0.9661, 0.7188, 0.9655, 0.75, 0.9655, 0.7813, 0.9696, 0.75, 0.9696, 0.75, 0.9678, 0.7812, 0.9678, 0.7812, 0.9678, 0.75, 0.9678, 0.75, 0.9661, 0.7812, 0.9661, 0.7812, 0.9661, 0.75, 0.9661, 0.75, 0.9655, 0.7813, 0.9655, 0.8125, 0.9696, 0.7813, 0.9696, 0.7812, 0.9678, 0.8125, 0.9678, 0.8125, 0.9678, 0.7812, 0.9678, 0.7812, 0.9661, 0.8125, 0.9661, 0.8125, 0.9661, 0.7812, 0.9661, 0.7813, 0.9655, 0.8125, 0.9655, 0.8438, 0.9696, 0.8125, 0.9696, 0.8125, 0.9678, 0.8437, 0.9678, 0.8437, 0.9678, 0.8125, 0.9678, 0.8125, 0.9661, 0.8438, 0.9661, 0.8438, 0.9661, 0.8125, 0.9661, 0.8125, 0.9655, 0.8438, 0.9655, 0.875, 0.9696, 0.8438, 0.9696, 0.8437, 0.9678, 0.875, 0.9678, 0.875, 0.9678, 0.8437, 0.9678, 0.8438, 0.9661, 0.875, 0.9661, 0.875, 0.9661, 0.8438, 0.9661, 0.8438, 0.9655, 0.875, 0.9655, 0.9063, 0.9696, 0.875, 0.9696, 0.875, 0.9678, 0.9063, 0.9678, 0.9063, 0.9678, 0.875, 0.9678, 0.875, 0.9661, 0.9063, 0.9661, 0.9063, 0.9661, 0.875, 0.9661, 0.875, 0.9655, 0.9062, 0.9655, 0.9375, 0.9696, 0.9063, 0.9696, 0.9063, 0.9678, 0.9375, 0.9678, 0.9375, 0.9678, 0.9063, 0.9678, 0.9063, 0.9661, 0.9375, 0.9661, 0.9375, 0.9661, 0.9063, 0.9661, 0.9062, 0.9655, 0.9375, 0.9655, 0.9688, 0.9696, 0.9375, 0.9696, 0.9375, 0.9678, 0.9688, 0.9678, 0.9688, 0.9678, 0.9375, 0.9678, 0.9375, 0.9661, 0.9688, 0.9661, 0.9688, 0.9661, 0.9375, 0.9661, 0.9375, 0.9655, 0.9687, 0.9655, 0.8125, 0.9696, 0.8125, 1.0, 0.7812, 1.0, 0.7813, 0.9696, 0.8438, 0.9549, 0.8438, 0.9655, 0.8125, 0.9655, 0.8125, 0.9549, 0.8125, 0.9549, 0.8125, 0.9655, 0.7813, 0.9655, 0.7812, 0.9549, 0.8438, 0.9696, 0.8438, 1.0, 0.8125, 1.0, 0.8125, 0.9696, 0.7813, 0.9696, 0.7812, 1.0, 0.75, 1.0, 0.75, 0.9696, 0.7812, 0.9549, 0.7813, 0.9655, 0.75, 0.9655, 0.75, 0.9549, 0.5312, 0.9696, 0.5312, 1.0, 0.5, 1.0, 0.5, 0.9696, 0.5625, 0.9549, 0.5625, 0.9655, 0.5313, 0.9655, 0.5312, 0.9549, 0.5312, 0.9549, 0.5313, 0.9655, 0.5, 0.9655, 0.5, 0.9549, 0.5625, 0.9696, 0.5625, 1.0, 0.5312, 1.0, 0.5312, 0.9696, 0.5, 0.9696, 0.5, 1.0, 0.4688, 1.0, 0.4688, 0.9696, 0.5, 0.9549, 0.5, 0.9655, 0.4688, 0.9655, 0.4688, 0.9549, 0.25, 0.9696, 0.25, 1.0, 0.2188, 1.0, 0.2187, 0.9696, 0.2812, 0.9549, 0.2813, 0.9655, 0.25, 0.9655, 0.25, 0.9549, 0.25, 0.9549, 0.25, 0.9655, 0.2188, 0.9655, 0.2188, 0.9549, 0.2813, 0.9696, 0.2812, 1.0, 0.25, 1.0, 0.25, 0.9696, 0.2187, 0.9696, 0.2188, 1.0, 0.1875, 1.0, 0.1875, 0.9696, 0.2188, 0.9549, 0.2188, 0.9655, 0.1875, 0.9655, 0.1875, 0.9549, 0.9375, 0.9696, 0.9375, 1.0, 0.9062, 1.0, 0.9063, 0.9696, 0.9688, 0.9549, 0.9687, 0.9655, 0.9375, 0.9655, 0.9375, 0.9549, 0.9375, 0.9549, 0.9375, 0.9655, 0.9062, 0.9655, 0.9062, 0.9549, 0.9688, 0.9696, 0.9688, 1.0, 0.9375, 1.0, 0.9375, 0.9696, 0.9063, 0.9696, 0.9062, 1.0, 0.875, 1.0, 0.875, 0.9696, 0.9062, 0.9549, 0.9062, 0.9655, 0.875, 0.9655, 0.875, 0.9549, 0.6563, 0.9696, 0.6562, 1.0, 0.625, 1.0, 0.625, 0.9696, 0.6875, 0.9549, 0.6875, 0.9655, 0.6562, 0.9655, 0.6562, 0.9549, 0.6562, 0.9549, 0.6562, 0.9655, 0.625, 0.9655, 0.625, 0.9549, 0.6875, 0.9696, 0.6875, 1.0, 0.6562, 1.0, 0.6563, 0.9696, 0.625, 0.9696, 0.625, 1.0, 0.5938, 1.0, 0.5938, 0.9696, 0.625, 0.9549, 0.625, 0.9655, 0.5938, 0.9655, 0.5938, 0.9549, 0.375, 0.9696, 0.375, 1.0, 0.3438, 1.0, 0.3437, 0.9696, 0.4062, 0.9549, 0.4062, 0.9655, 0.375, 0.9655, 0.375, 0.9549, 0.375, 0.9549, 0.375, 0.9655, 0.3437, 0.9655, 0.3438, 0.9549, 0.4062, 0.9696, 0.4062, 1.0, 0.375, 1.0, 0.375, 0.9696, 0.3437, 0.9696, 0.3438, 1.0, 0.3125, 1.0, 0.3125, 0.9696, 0.3438, 0.9549, 0.3437, 0.9655, 0.3125, 0.9655, 0.3125, 0.9549, 0.09375, 0.9696, 0.09375, 1.0, 0.0625, 1.0, 0.0625, 0.9696, 0.125, 0.9549, 0.125, 0.9655, 0.09375, 0.9655, 0.09375, 0.9549, 0.09375, 0.9549, 0.09375, 0.9655, 0.0625, 0.9655, 0.0625, 0.9549, 0.125, 0.9696, 0.125, 1.0, 0.09375, 1.0, 0.09375, 0.9696, 0.0625, 0.9696, 0.0625, 1.0, 0.03125, 1.0, 0.03125, 0.9696, 0.0625, 0.9549, 0.0625, 0.9655, 0.03125, 0.9655, 0.03125, 0.9549, 0.75, 0.9696, 0.75, 1.0, 0.7188, 1.0, 0.7188, 0.9696, 0.75, 0.9549, 0.75, 0.9655, 0.7188, 0.9655, 0.7188, 0.9549, 0.4688, 0.9696, 0.4688, 1.0, 0.4375, 1.0, 0.4375, 0.9696, 0.4688, 0.9549, 0.4688, 0.9655, 0.4375, 0.9655, 0.4375, 0.9549, 0.1875, 0.9696, 0.1875, 1.0, 0.1562, 1.0, 0.1562, 0.9696, 0.1875, 0.9549, 0.1875, 0.9655, 0.1562, 0.9655, 0.1562, 0.9549, 0.875, 0.9696, 0.875, 1.0, 0.8438, 1.0, 0.8438, 0.9696, 0.875, 0.9549, 0.875, 0.9655, 0.8438, 0.9655, 0.8438, 0.9549, 0.5938, 0.9696, 0.5938, 1.0, 0.5625, 1.0, 0.5625, 0.9696, 0.5938, 0.9549, 0.5938, 0.9655, 0.5625, 0.9655, 0.5625, 0.9549, 0.3125, 0.9696, 0.3125, 1.0, 0.2812, 1.0, 0.2813, 0.9696, 0.3125, 0.9549, 0.3125, 0.9655, 0.2813, 0.9655, 0.2812, 0.9549, 0.03125, 0.9696, 0.03125, 1.0, 0.0, 1.0, 0.0, 0.9696, 0.03125, 0.9549, 0.03125, 0.9655, 0.0, 0.9655, 0.0, 0.9549, 0.7188, 0.9696, 0.7188, 1.0, 0.6875, 1.0, 0.6875, 0.9696, 0.7188, 0.9549, 0.7188, 0.9655, 0.6875, 0.9655, 0.6875, 0.9549, 0.4375, 0.9696, 0.4375, 1.0, 0.4062, 1.0, 0.4062, 0.9696, 0.4375, 0.9549, 0.4375, 0.9655, 0.4062, 0.9655, 0.4062, 0.9549, 0.1562, 0.9696, 0.1562, 1.0, 0.125, 1.0, 0.125, 0.9696, 0.1562, 0.9549, 0.1562, 0.9655, 0.125, 0.9655, 0.125, 0.9549, 1.0, 0.9696, 1.0, 1.0, 0.9688, 1.0, 0.9688, 0.9696, 1.0, 0.9549, 1.0, 0.9655, 0.9687, 0.9655, 0.9688, 0.9549])
me_cylinder_001.materials.append(mat_glass)
me_cylinder_001.update()
me_cylinder_002 = bpy.data.meshes.new('Cylinder.002')
me_cylinder_002.from_pydata([(0.0, 1.0, -1.0), (0.1951, 0.9808, -1.0), (0.3827, 0.9239, -1.0), (0.5556, 0.8315, -1.0), (0.7071, 0.7071, -1.0), (0.8315, 0.5556, -1.0), (0.9239, 0.3827, -1.0), (0.9808, 0.1951, -1.0), (1.0, 0.0, -1.0), (0.9808, -0.1951, -1.0), (0.9239, -0.3827, -1.0), (0.8315, -0.5556, -1.0), (0.7071, -0.7071, -1.0), (0.5556, -0.8315, -1.0), (0.3827, -0.9239, -1.0), (0.1951, -0.9808, -1.0), (0.0, -1.0, -1.0), (-0.1951, -0.9808, -1.0), (-0.3827, -0.9239, -1.0), (-0.5556, -0.8315, -1.0), (-0.7071, -0.7071, -1.0), (-0.8315, -0.5556, -1.0), (-0.9239, -0.3827, -1.0), (-0.9808, -0.1951, -1.0), (-1.0, 0.0, -1.0), (-0.9808, 0.1951, -1.0), (-0.9239, 0.3827, -1.0), (-0.8315, 0.5556, -1.0), (-0.7071, 0.7071, -1.0), (-0.5556, 0.8315, -1.0), (-0.3827, 0.9239, -1.0), (-0.1951, 0.9808, -1.0), (1.863e-09, 0.8063, 1.0), (0.0, 1.0, 0.8072), (9.313e-10, 0.9031, 0.9742), (2.328e-10, 0.974, 0.9036), (0.1573, 0.7908, 1.0), (0.1951, 0.9808, 0.8072), (0.1762, 0.8858, 0.9742), (0.19, 0.9553, 0.9036), (0.3085, 0.7449, 1.0), (0.3827, 0.9239, 0.8072), (0.3456, 0.8344, 0.9742), (0.3728, 0.8999, 0.9036), (0.4479, 0.6704, 1.0), (0.5556, 0.8315, 0.8072), (0.5018, 0.7509, 0.9742), (0.5412, 0.8099, 0.9036), (0.5701, 0.5701, 1.0), (0.7071, 0.7071, 0.8072), (0.6386, 0.6386, 0.9742), (0.6888, 0.6888, 0.9036), (0.6704, 0.4479, 1.0), (0.8315, 0.5556, 0.8072), (0.7509, 0.5018, 0.9742), (0.8099, 0.5412, 0.9036), (0.7449, 0.3085, 1.0), (0.9239, 0.3827, 0.8072), (0.8344, 0.3456, 0.9742), (0.8999, 0.3728, 0.9036), (0.7908, 0.1573, 1.0), (0.9808, 0.1951, 0.8072), (0.8858, 0.1762, 0.9742), (0.9553, 0.19, 0.9036), (0.8063, -1.863e-09, 1.0), (1.0, 0.0, 0.8072), (0.9031, -9.313e-10, 0.9742), (0.974, -2.328e-10, 0.9036), (0.7908, -0.1573, 1.0), (0.9808, -0.1951, 0.8072), (0.8858, -0.1762, 0.9742), (0.9553, -0.19, 0.9036), (0.7449, -0.3085, 1.0), (0.9239, -0.3827, 0.8072), (0.8344, -0.3456, 0.9742), (0.8999, -0.3728, 0.9036), (0.6704, -0.4479, 1.0), (0.8315, -0.5556, 0.8072), (0.7509, -0.5018, 0.9742), (0.8099, -0.5412, 0.9036), (0.5701, -0.5701, 1.0), (0.7071, -0.7071, 0.8072), (0.6386, -0.6386, 0.9742), (0.6888, -0.6888, 0.9036), (0.4479, -0.6704, 1.0), (0.5556, -0.8315, 0.8072), (0.5018, -0.7509, 0.9742), (0.5412, -0.8099, 0.9036), (0.3085, -0.7449, 1.0), (0.3827, -0.9239, 0.8072), (0.3456, -0.8344, 0.9742), (0.3728, -0.8999, 0.9036), (0.1573, -0.7908, 1.0), (0.1951, -0.9808, 0.8072), (0.1762, -0.8858, 0.9742), (0.19, -0.9553, 0.9036), (-1.863e-09, -0.8063, 1.0), (0.0, -1.0, 0.8072), (-9.313e-10, -0.9031, 0.9742), (-2.328e-10, -0.974, 0.9036), (-0.1573, -0.7908, 1.0), (-0.1951, -0.9808, 0.8072), (-0.1762, -0.8858, 0.9742), (-0.19, -0.9553, 0.9036), (-0.3085, -0.7449, 1.0), (-0.3827, -0.9239, 0.8072), (-0.3456, -0.8344, 0.9742), (-0.3728, -0.8999, 0.9036), (-0.4479, -0.6704, 1.0), (-0.5556, -0.8315, 0.8072), (-0.5018, -0.7509, 0.9742), (-0.5412, -0.8099, 0.9036), (-0.5701, -0.5701, 1.0), (-0.7071, -0.7071, 0.8072), (-0.6386, -0.6386, 0.9742), (-0.6888, -0.6888, 0.9036), (-0.6704, -0.4479, 1.0), (-0.8315, -0.5556, 0.8072), (-0.7509, -0.5018, 0.9742), (-0.8099, -0.5412, 0.9036), (-0.7449, -0.3085, 1.0), (-0.9239, -0.3827, 0.8072), (-0.8344, -0.3456, 0.9742), (-0.8999, -0.3728, 0.9036), (-0.7908, -0.1573, 1.0), (-0.9808, -0.1951, 0.8072), (-0.8858, -0.1762, 0.9742), (-0.9553, -0.19, 0.9036), (-0.8063, 1.863e-09, 1.0), (-1.0, 0.0, 0.8072), (-0.9031, 9.313e-10, 0.9742), (-0.974, 2.328e-10, 0.9036), (-0.7908, 0.1573, 1.0), (-0.9808, 0.1951, 0.8072), (-0.8858, 0.1762, 0.9742), (-0.9553, 0.19, 0.9036), (-0.7449, 0.3085, 1.0), (-0.9239, 0.3827, 0.8072), (-0.8344, 0.3456, 0.9742), (-0.8999, 0.3728, 0.9036), (-0.6704, 0.4479, 1.0), (-0.8315, 0.5556, 0.8072), (-0.7509, 0.5018, 0.9742), (-0.8099, 0.5412, 0.9036), (-0.5701, 0.5701, 1.0), (-0.7071, 0.7071, 0.8072), (-0.6386, 0.6386, 0.9742), (-0.6888, 0.6888, 0.9036), (-0.4479, 0.6704, 1.0), (-0.5556, 0.8315, 0.8072), (-0.5018, 0.7509, 0.9742), (-0.5412, 0.8099, 0.9036), (-0.3085, 0.7449, 1.0), (-0.3827, 0.9239, 0.8072), (-0.3456, 0.8344, 0.9742), (-0.3728, 0.8999, 0.9036), (-0.1573, 0.7908, 1.0), (-0.1951, 0.9808, 0.8072), (-0.1762, 0.8858, 0.9742), (-0.19, 0.9553, 0.9036)], [], [(0, 1, 2, 3, 4, 5, 6, 7, 8, 9, 10, 11, 12, 13, 14, 15, 16, 17, 18, 19, 20, 21, 22, 23, 24, 25, 26, 27, 28, 29, 30, 31), (37, 33, 35, 39), (39, 35, 34, 38), (38, 34, 32, 36), (41, 37, 39, 43), (43, 39, 38, 42), (42, 38, 36, 40), (45, 41, 43, 47), (47, 43, 42, 46), (46, 42, 40, 44), (49, 45, 47, 51), (51, 47, 46, 50), (50, 46, 44, 48), (53, 49, 51, 55), (55, 51, 50, 54), (54, 50, 48, 52), (57, 53, 55, 59), (59, 55, 54, 58), (58, 54, 52, 56), (61, 57, 59, 63), (63, 59, 58, 62), (62, 58, 56, 60), (65, 61, 63, 67), (67, 63, 62, 66), (66, 62, 60, 64), (69, 65, 67, 71), (71, 67, 66, 70), (70, 66, 64, 68), (73, 69, 71, 75), (75, 71, 70, 74), (74, 70, 68, 72), (77, 73, 75, 79), (79, 75, 74, 78), (78, 74, 72, 76), (81, 77, 79, 83), (83, 79, 78, 82), (82, 78, 76, 80), (85, 81, 83, 87), (87, 83, 82, 86), (86, 82, 80, 84), (89, 85, 87, 91), (91, 87, 86, 90), (90, 86, 84, 88), (93, 89, 91, 95), (95, 91, 90, 94), (94, 90, 88, 92), (97, 93, 95, 99), (99, 95, 94, 98), (98, 94, 92, 96), (101, 97, 99, 103), (103, 99, 98, 102), (102, 98, 96, 100), (105, 101, 103, 107), (107, 103, 102, 106), (106, 102, 100, 104), (109, 105, 107, 111), (111, 107, 106, 110), (110, 106, 104, 108), (113, 109, 111, 115), (115, 111, 110, 114), (114, 110, 108, 112), (117, 113, 115, 119), (119, 115, 114, 118), (118, 114, 112, 116), (121, 117, 119, 123), (123, 119, 118, 122), (122, 118, 116, 120), (125, 121, 123, 127), (127, 123, 122, 126), (126, 122, 120, 124), (129, 125, 127, 131), (131, 127, 126, 130), (130, 126, 124, 128), (133, 129, 131, 135), (135, 131, 130, 134), (134, 130, 128, 132), (137, 133, 135, 139), (139, 135, 134, 138), (138, 134, 132, 136), (141, 137, 139, 143), (143, 139, 138, 142), (142, 138, 136, 140), (145, 141, 143, 147), (147, 143, 142, 146), (146, 142, 140, 144), (149, 145, 147, 151), (151, 147, 146, 150), (150, 146, 144, 148), (153, 149, 151, 155), (155, 151, 150, 154), (154, 150, 148, 152), (157, 153, 155, 159), (159, 155, 154, 158), (158, 154, 152, 156), (33, 157, 159, 35), (35, 159, 158, 34), (34, 158, 156, 32), (36, 32, 156, 152, 148, 144, 140, 136, 132, 128, 124, 120, 116, 112, 108, 104, 100, 96, 92, 88, 84, 80, 76, 72, 68, 64, 60, 56, 52, 48, 44, 40), (0, 33, 37, 1), (31, 157, 33, 0), (1, 37, 41, 2), (2, 41, 45, 3), (3, 45, 49, 4), (4, 49, 53, 5), (5, 53, 57, 6), (6, 57, 61, 7), (7, 61, 65, 8), (8, 65, 69, 9), (9, 69, 73, 10), (10, 73, 77, 11), (11, 77, 81, 12), (12, 81, 85, 13), (13, 85, 89, 14), (14, 89, 93, 15), (15, 93, 97, 16), (16, 97, 101, 17), (17, 101, 105, 18), (18, 105, 109, 19), (19, 109, 113, 20), (20, 113, 117, 21), (21, 117, 121, 22), (22, 121, 125, 23), (23, 125, 129, 24), (24, 129, 133, 25), (25, 133, 137, 26), (26, 137, 141, 27), (27, 141, 145, 28), (28, 145, 149, 29), (29, 149, 153, 30), (30, 153, 157, 31)])
me_cylinder_002.polygons.foreach_set('use_smooth', [True] * 130)
_uv = me_cylinder_002.uv_layers.new(name='UVMap')
_uv.uv.foreach_set('vector', [0.75, 0.49, 0.7968, 0.4854, 0.8418, 0.4717, 0.8833, 0.4496, 0.9197, 0.4197, 0.9496, 0.3833, 0.9717, 0.3418, 0.9854, 0.2968, 0.99, 0.25, 0.9854, 0.2032, 0.9717, 0.1582, 0.9496, 0.1167, 0.9197, 0.08029, 0.8833, 0.05045, 0.8418, 0.02827, 0.7968, 0.01461, 0.75, 0.01, 0.7032, 0.01461, 0.6582, 0.02827, 0.6167, 0.05045, 0.5803, 0.08029, 0.5504, 0.1167, 0.5283, 0.1582, 0.5146, 0.2032, 0.51, 0.25, 0.5146, 0.2968, 0.5283, 0.3418, 0.5504, 0.3833, 0.5803, 0.4197, 0.6167, 0.4496, 0.6582, 0.4717, 0.7032, 0.4854, 0.9688, 0.9518, 1.0, 0.9518, 0.9996, 1.0, 0.9687, 1.0, 0.2968, 0.4853, 0.25, 0.4899, 0.25, 0.4668, 0.2923, 0.4626, 0.2923, 0.4626, 0.25, 0.4668, 0.25, 0.4435, 0.2878, 0.4398, 0.9375, 0.9518, 0.9688, 0.9518, 0.9687, 1.0, 0.9375, 1.0, 0.3418, 0.4717, 0.2968, 0.4853, 0.2923, 0.4626, 0.3329, 0.4503, 0.3329, 0.4503, 0.2923, 0.4626, 0.2878, 0.4398, 0.3241, 0.4288, 0.9062, 0.9518, 0.9375, 0.9518, 0.9375, 1.0, 0.9063, 1.0, 0.3833, 0.4495, 0.3418, 0.4717, 0.3329, 0.4503, 0.3704, 0.4302, 0.3704, 0.4302, 0.3329, 0.4503, 0.3241, 0.4288, 0.3575, 0.4109, 0.875, 0.9518, 0.9062, 0.9518, 0.9063, 1.0, 0.875, 1.0, 0.4197, 0.4197, 0.3833, 0.4495, 0.3704, 0.4302, 0.4033, 0.4033, 0.4033, 0.4033, 0.3704, 0.4302, 0.3575, 0.4109, 0.3868, 0.3868, 0.8438, 0.9518, 0.875, 0.9518, 0.875, 1.0, 0.8438, 1.0, 0.4495, 0.3833, 0.4197, 0.4197, 0.4033, 0.4033, 0.4302, 0.3704, 0.4302, 0.3704, 0.4033, 0.4033, 0.3868, 0.3868, 0.4109, 0.3575, 0.8125, 0.9518, 0.8438, 0.9518, 0.8438, 1.0, 0.8125, 1.0, 0.4717, 0.3418, 0.4495, 0.3833, 0.4302, 0.3704, 0.4503, 0.3329, 0.4503, 0.3329, 0.4302, 0.3704, 0.4109, 0.3575, 0.4288, 0.3241, 0.7812, 0.9518, 0.8125, 0.9518, 0.8125, 1.0, 0.7812, 1.0, 0.4853, 0.2968, 0.4717, 0.3418, 0.4503, 0.3329, 0.4626, 0.2923, 0.4626, 0.2923, 0.4503, 0.3329, 0.4288, 0.3241, 0.4398, 0.2878, 0.75, 0.9518, 0.7812, 0.9518, 0.7812, 1.0, 0.75, 1.0, 0.4899, 0.25, 0.4853, 0.2968, 0.4626, 0.2923, 0.4668, 0.25, 0.4668, 0.25, 0.4626, 0.2923, 0.4398, 0.2878, 0.4435, 0.25, 0.7188, 0.9518, 0.75, 0.9518, 0.75, 1.0, 0.7187, 1.0, 0.4853, 0.2032, 0.4899, 0.25, 0.4668, 0.25, 0.4626, 0.2077, 0.4626, 0.2077, 0.4668, 0.25, 0.4435, 0.25, 0.4398, 0.2122, 0.6875, 0.9518, 0.7188, 0.9518, 0.7187, 1.0, 0.6875, 1.0, 0.4717, 0.1582, 0.4853, 0.2032, 0.4626, 0.2077, 0.4503, 0.1671, 0.4503, 0.1671, 0.4626, 0.2077, 0.4398, 0.2122, 0.4288, 0.1759, 0.6562, 0.9518, 0.6875, 0.9518, 0.6875, 1.0, 0.6563, 1.0, 0.4495, 0.1167, 0.4717, 0.1582, 0.4503, 0.1671, 0.4302, 0.1296, 0.4302, 0.1296, 0.4503, 0.1671, 0.4288, 0.1759, 0.4109, 0.1425, 0.625, 0.9518, 0.6562, 0.9518, 0.6563, 1.0, 0.625, 1.0, 0.4197, 0.08034, 0.4495, 0.1167, 0.4302, 0.1296, 0.4033, 0.09673, 0.4033, 0.09673, 0.4302, 0.1296, 0.4109, 0.1425, 0.3868, 0.1132, 0.5938, 0.9518, 0.625, 0.9518, 0.625, 1.0, 0.5938, 1.0, 0.3833, 0.0505, 0.4197, 0.08034, 0.4033, 0.09673, 0.3704, 0.06978, 0.3704, 0.06978, 0.4033, 0.09673, 0.3868, 0.1132, 0.3575, 0.08911, 0.5625, 0.9518, 0.5938, 0.9518, 0.5938, 1.0, 0.5625, 1.0, 0.3418, 0.02832, 0.3833, 0.0505, 0.3704, 0.06978, 0.3329, 0.04975, 0.3329, 0.04975, 0.3704, 0.06978, 0.3575, 0.08911, 0.3241, 0.07122, 0.5312, 0.9518, 0.5625, 0.9518, 0.5625, 1.0, 0.5312, 1.0, 0.2968, 0.01467, 0.3418, 0.02832, 0.3329, 0.04975, 0.2923, 0.03741, 0.2923, 0.03741, 0.3329, 0.04975, 0.3241, 0.07122, 0.2878, 0.06021, 0.5, 0.9518, 0.5312, 0.9518, 0.5312, 1.0, 0.5, 1.0, 0.25, 0.01006, 0.2968, 0.01467, 0.2923, 0.03741, 0.25, 0.03325, 0.25, 0.03325, 0.2923, 0.03741, 0.2878, 0.06021, 0.25, 0.05649, 0.4688, 0.9518, 0.5, 0.9518, 0.5, 1.0, 0.4687, 1.0, 0.2032, 0.01467, 0.25, 0.01006, 0.25, 0.03325, 0.2077, 0.03741, 0.2077, 0.03741, 0.25, 0.03325, 0.25, 0.05649, 0.2122, 0.06021, 0.4375, 0.9518, 0.4688, 0.9518, 0.4687, 1.0, 0.4375, 1.0, 0.1582, 0.02832, 0.2032, 0.01467, 0.2077, 0.03741, 0.1671, 0.04975, 0.1671, 0.04975, 0.2077, 0.03741, 0.2122, 0.06021, 0.1759, 0.07122, 0.4062, 0.9518, 0.4375, 0.9518, 0.4375, 1.0, 0.4063, 1.0, 0.1167, 0.0505, 0.1582, 0.02832, 0.1671, 0.04975, 0.1296, 0.06978, 0.1296, 0.06978, 0.1671, 0.04975, 0.1759, 0.07122, 0.1425, 0.08911, 0.375, 0.9518, 0.4062, 0.9518, 0.4063, 1.0, 0.375, 1.0, 0.08034, 0.08034, 0.1167, 0.0505, 0.1296, 0.06978, 0.09673, 0.09673, 0.09673, 0.09673, 0.1296, 0.06978, 0.1425, 0.08911, 0.1132, 0.1132, 0.3438, 0.9518, 0.375, 0.9518, 0.375, 1.0, 0.3438, 1.0, 0.0505, 0.1167, 0.08034, 0.08034, 0.09673, 0.09673, 0.06978, 0.1296, 0.06978, 0.1296, 0.09673, 0.09673, 0.1132, 0.1132, 0.08911, 0.1425, 0.3125, 0.9518, 0.3438, 0.9518, 0.3438, 1.0, 0.3125, 1.0, 0.02832, 0.1582, 0.0505, 0.1167, 0.06978, 0.1296, 0.04975, 0.1671, 0.04975, 0.1671, 0.06978, 0.1296, 0.08911, 0.1425, 0.07122, 0.1759, 0.2812, 0.9518, 0.3125, 0.9518, 0.3125, 1.0, 0.2813, 1.0, 0.01467, 0.2032, 0.02832, 0.1582, 0.04975, 0.1671, 0.03741, 0.2077, 0.03741, 0.2077, 0.04975, 0.1671, 0.07122, 0.1759, 0.06021, 0.2122, 0.25, 0.9518, 0.2812, 0.9518, 0.2813, 1.0, 0.25, 1.0, 0.01006, 0.25, 0.01467, 0.2032, 0.03741, 0.2077, 0.03325, 0.25, 0.03325, 0.25, 0.03741, 0.2077, 0.06021, 0.2122, 0.05649, 0.25, 0.2188, 0.9518, 0.25, 0.9518, 0.25, 1.0, 0.2188, 1.0, 0.01467, 0.2968, 0.01006, 0.25, 0.03325, 0.25, 0.03741, 0.2923, 0.03741, 0.2923, 0.03325, 0.25, 0.05649, 0.25, 0.06021, 0.2878, 0.1875, 0.9518, 0.2188, 0.9518, 0.2188, 1.0, 0.1875, 1.0, 0.02832, 0.3418, 0.01467, 0.2968, 0.03741, 0.2923, 0.04975, 0.3329, 0.04975, 0.3329, 0.03741, 0.2923, 0.06021, 0.2878, 0.07122, 0.3241, 0.1562, 0.9518, 0.1875, 0.9518, 0.1875, 1.0, 0.1563, 1.0, 0.0505, 0.3833, 0.02832, 0.3418, 0.04975, 0.3329, 0.06978, 0.3704, 0.06978, 0.3704, 0.04975, 0.3329, 0.07122, 0.3241, 0.08911, 0.3575, 0.125, 0.9518, 0.1562, 0.9518, 0.1563, 1.0, 0.125, 1.0, 0.08034, 0.4197, 0.0505, 0.3833, 0.06978, 0.3704, 0.09673, 0.4033, 0.09673, 0.4033, 0.06978, 0.3704, 0.08911, 0.3575, 0.1132, 0.3868, 0.09375, 0.9518, 0.125, 0.9518, 0.125, 1.0, 0.09375, 1.0, 0.1167, 0.4495, 0.08034, 0.4197, 0.09673, 0.4033, 0.1296, 0.4302, 0.1296, 0.4302, 0.09673, 0.4033, 0.1132, 0.3868, 0.1425, 0.4109, 0.0625, 0.9518, 0.09375, 0.9518, 0.09375, 1.0, 0.0625, 1.0, 0.1582, 0.4717, 0.1167, 0.4495, 0.1296, 0.4302, 0.1671, 0.4503, 0.1671, 0.4503, 0.1296, 0.4302, 0.1425, 0.4109, 0.1759, 0.4288, 0.03125, 0.9518, 0.0625, 0.9518, 0.0625, 1.0, 0.03125, 1.0, 0.2032, 0.4853, 0.1582, 0.4717, 0.1671, 0.4503, 0.2077, 0.4626, 0.2077, 0.4626, 0.1671, 0.4503, 0.1759, 0.4288, 0.2122, 0.4398, 0.0, 0.9518, 0.03125, 0.9518, 0.03125, 1.0, 0.0004055, 1.0, 0.25, 0.4899, 0.2032, 0.4853, 0.2077, 0.4626, 0.25, 0.4668, 0.25, 0.4668, 0.2077, 0.4626, 0.2122, 0.4398, 0.25, 0.4435, 0.2878, 0.4398, 0.25, 0.4435, 0.2122, 0.4398, 0.1759, 0.4288, 0.1425, 0.4109, 0.1132, 0.3868, 0.08911, 0.3575, 0.07122, 0.3241, 0.06021, 0.2878, 0.05649, 0.25, 0.06021, 0.2122, 0.07122, 0.1759, 0.08911, 0.1425, 0.1132, 0.1132, 0.1425, 0.08911, 0.1759, 0.07122, 0.2122, 0.06021, 0.25, 0.05649, 0.2878, 0.06021, 0.3241, 0.07122, 0.3575, 0.08911, 0.3868, 0.1132, 0.4109, 0.1425, 0.4288, 0.1759, 0.4398, 0.2122, 0.4435, 0.25, 0.4398, 0.2878, 0.4288, 0.3241, 0.4109, 0.3575, 0.3868, 0.3868, 0.3575, 0.4109, 0.3241, 0.4288, 1.0, 0.5, 1.0, 0.9518, 0.9688, 0.9518, 0.9688, 0.5, 0.03125, 0.5, 0.03125, 0.9518, 0.0, 0.9518, 0.0, 0.5, 0.9688, 0.5, 0.9688, 0.9518, 0.9375, 0.9518, 0.9375, 0.5, 0.9375, 0.5, 0.9375, 0.9518, 0.9062, 0.9518, 0.9062, 0.5, 0.9062, 0.5, 0.9062, 0.9518, 0.875, 0.9518, 0.875, 0.5, 0.875, 0.5, 0.875, 0.9518, 0.8438, 0.9518, 0.8438, 0.5, 0.8438, 0.5, 0.8438, 0.9518, 0.8125, 0.9518, 0.8125, 0.5, 0.8125, 0.5, 0.8125, 0.9518, 0.7812, 0.9518, 0.7812, 0.5, 0.7812, 0.5, 0.7812, 0.9518, 0.75, 0.9518, 0.75, 0.5, 0.75, 0.5, 0.75, 0.9518, 0.7188, 0.9518, 0.7188, 0.5, 0.7188, 0.5, 0.7188, 0.9518, 0.6875, 0.9518, 0.6875, 0.5, 0.6875, 0.5, 0.6875, 0.9518, 0.6562, 0.9518, 0.6562, 0.5, 0.6562, 0.5, 0.6562, 0.9518, 0.625, 0.9518, 0.625, 0.5, 0.625, 0.5, 0.625, 0.9518, 0.5938, 0.9518, 0.5938, 0.5, 0.5938, 0.5, 0.5938, 0.9518, 0.5625, 0.9518, 0.5625, 0.5, 0.5625, 0.5, 0.5625, 0.9518, 0.5312, 0.9518, 0.5312, 0.5, 0.5312, 0.5, 0.5312, 0.9518, 0.5, 0.9518, 0.5, 0.5, 0.5, 0.5, 0.5, 0.9518, 0.4688, 0.9518, 0.4688, 0.5, 0.4688, 0.5, 0.4688, 0.9518, 0.4375, 0.9518, 0.4375, 0.5, 0.4375, 0.5, 0.4375, 0.9518, 0.4062, 0.9518, 0.4062, 0.5, 0.4062, 0.5, 0.4062, 0.9518, 0.375, 0.9518, 0.375, 0.5, 0.375, 0.5, 0.375, 0.9518, 0.3438, 0.9518, 0.3438, 0.5, 0.3438, 0.5, 0.3438, 0.9518, 0.3125, 0.9518, 0.3125, 0.5, 0.3125, 0.5, 0.3125, 0.9518, 0.2812, 0.9518, 0.2812, 0.5, 0.2812, 0.5, 0.2812, 0.9518, 0.25, 0.9518, 0.25, 0.5, 0.25, 0.5, 0.25, 0.9518, 0.2188, 0.9518, 0.2188, 0.5, 0.2188, 0.5, 0.2188, 0.9518, 0.1875, 0.9518, 0.1875, 0.5, 0.1875, 0.5, 0.1875, 0.9518, 0.1562, 0.9518, 0.1562, 0.5, 0.1562, 0.5, 0.1562, 0.9518, 0.125, 0.9518, 0.125, 0.5, 0.125, 0.5, 0.125, 0.9518, 0.09375, 0.9518, 0.09375, 0.5, 0.09375, 0.5, 0.09375, 0.9518, 0.0625, 0.9518, 0.0625, 0.5, 0.0625, 0.5, 0.0625, 0.9518, 0.03125, 0.9518, 0.03125, 0.5])
me_cylinder_002.materials.append(mat_cork)
me_cylinder_002.update()

# ---- objects
ob_bottle = bpy.data.objects.new('bottle', me_cylinder_001)
ob_cap = bpy.data.objects.new('cap', me_cylinder_002)

# ---- transforms, parenting, visibility, modifiers, constraints
ob_bottle.location = (0.0, 0.0, 0.0)
_m = ob_bottle.modifiers.new('Subdivision', 'SUBSURF')
_m.levels = 2
_m = ob_bottle.modifiers.new('Solidify', 'SOLIDIFY')
_m.thickness = 0.002
_m = ob_bottle.modifiers.new('Smooth by Angle', 'NODES')
_m.node_group = ng_smooth_by_angle
_m.use_pin_to_last = True
_m.show_group_selector = False
ob_cap.location = (3.842e-09, -2.328e-10, 0.278)
ob_cap.scale = (0.02228, 0.02228, 0.008893)
_m = ob_cap.modifiers.new('Smooth by Angle', 'NODES')
_m.node_group = ng_smooth_by_angle
_m.use_pin_to_last = True
_m.show_group_selector = False

# ---- collection membership
col_bottle.objects.link(ob_bottle)
col_bottle.objects.link(ob_cap)

# ---- scene / render settings (as saved in the file)
scene.frame_start = 1; scene.frame_end = 250; scene.frame_set(1)
scene.render.engine = 'BLENDER_EEVEE_NEXT'
scene.render.image_settings.exr_codec = 'NONE'
scene.render.simplify_subdivision_render = 0
scene.render.simplify_child_particles_render = 0.0
scene.eevee.use_volume_custom_range = False
scene.eevee.use_fast_gi = False
scene.eevee.use_shadows = False
scene.view_settings.white_balance_temperature = 0.0
scene.view_settings.white_balance_tint = 0.0
scene.view_settings.white_balance_whitepoint = (2.97, 0.5193, -0.0414)
bpy.context.view_layer.update()

# ---- added for rendering (the .blend has no active camera and no usable light): camera, sun + grey world if the file has none
cam_auto = bpy.data.cameras.new('AutoCamera')
cam_auto.lens = 50.0
cam_auto.sensor_width = 36.0
cam_auto.clip_end = 1000.0
ob_auto_camera = bpy.data.objects.new('AutoCamera', cam_auto)
scene.collection.objects.link(ob_auto_camera)
ob_auto_camera.location = (0.391349, -0.44663, 0.456521)
ob_auto_camera.rotation_euler = (1.09748, -7.21219e-08, 0.694738)
scene.camera = ob_auto_camera
light_auto_sun = bpy.data.lights.new('AutoSun', 'SUN')
light_auto_sun.energy = 3.0
light_auto_sun.angle = 0.0523599
ob_auto_sun = bpy.data.objects.new('AutoSun', light_auto_sun)
scene.collection.objects.link(ob_auto_sun)
ob_auto_sun.rotation_euler = (0.872665, 0.174533, 0.523599)
if scene.world is None:
    world_auto = bpy.data.worlds.new('AutoWorld')
    world_auto.color = (0.3, 0.3, 0.3)
    scene.world = world_auto
bpy.context.view_layer.update()
